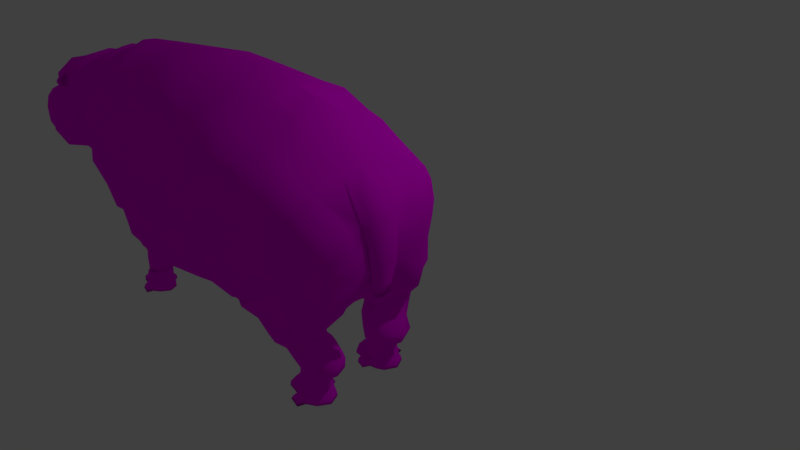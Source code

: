 # Source: Choeropsis-liberiensis-low-poly.blend  (saved by Blender 2.78.0; exported with 4.5.12 LTS)
import bpy
from mathutils import Matrix  # noqa: F401  (used for matrix-valued properties, if any)

bpy.ops.wm.read_factory_settings(use_empty=True)
scene = bpy.context.scene
scene.name = 'Scene'

# ---- collections
col_collection_1 = bpy.data.collections.new('Collection 1'); scene.collection.children.link(col_collection_1)

# ---- images (referenced by path relative to the original .blend; pixels are not part of the script)
import os
ASSET_DIR = os.environ.get("B2B_ASSET_DIR", "")  # directory of the original .blend (textures are referenced by path, not embedded)
HERE = os.path.dirname(os.path.abspath(__file__))  # packed textures are extracted next to this script under _unpacked/

def load_image(name, relpath, width, height, colorspace="sRGB"):
    """Load a texture the original file referenced (path relative to the .blend, or extracted next to this script)."""
    p = next((c for c in (os.path.join(HERE, relpath), os.path.join(ASSET_DIR, relpath)) if relpath and os.path.exists(c)), "")
    if p:
        img = bpy.data.images.load(p, check_existing=True)
        img.name = name
    else:  # same state as the original file: an image datablock whose file is absent (Cycles renders it pink)
        img = bpy.data.images.new(name, width, height)
        img.source = "FILE"
        img.filepath = "//" + (relpath or name)
    img.colorspace_settings.name = colorspace
    return img
img_choeropsis_liberiensis_color = load_image('choeropsis liberiensis color', 'choeropsis liberiensis color.png', 1024, 1024, 'sRGB')

# ---- materials (node trees are filled in below, after node groups)
mat_material = bpy.data.materials.new('Material')
mat_material.alpha_threshold = 0.0
mat_material.use_transparent_shadow = False
mat_material.roughness = 0.5

# ---- material node trees
mat_material.use_nodes = True; mat_material.node_tree.nodes.clear()
_N = mat_material.node_tree.nodes; _L = mat_material.node_tree.links
n0 = _N.new('ShaderNodeOutputMaterial'); n0.name = 'Material Output'; n0.location = (313, 300)
n1 = _N.new('ShaderNodeBsdfDiffuse'); n1.name = 'Diffuse BSDF'; n1.location = (23, 300)
n2 = _N.new('ShaderNodeTexImage'); n2.name = 'Image Texture'; n2.location = (-145, 325)
n2.width = 140
n2.image = img_choeropsis_liberiensis_color
_L.new(n1.outputs[0], n0.inputs[0])
_L.new(n2.outputs[0], n1.inputs[0])
n0.is_active_output = True

# ---- world
world_world = bpy.data.worlds.new('World'); scene.world = world_world
world_world.color = (0.05088, 0.05088, 0.05088)
world_world.use_sun_shadow = False
world_world.sun_shadow_jitter_overblur = 0.0
world_world.cycles.sampling_method = 'MANUAL'

# ---- cameras
cam_camera = bpy.data.cameras.new('Camera')
cam_camera.clip_end = 100.0
cam_camera.lens = 35.0
cam_camera.sensor_width = 32.0
cam_camera.sensor_height = 18.0
cam_camera.ortho_scale = 7.314
cam_camera.dof.focus_distance = 0.0
cam_camera.dof.aperture_fstop = 128.0

# ---- lights
light_lamp = bpy.data.lights.new('Lamp', 'POINT')
light_lamp.transmission_factor = 0.0
light_lamp.cutoff_distance = 30.0
light_lamp.energy = 100.0
light_lamp.shadow_buffer_clip_start = 1.001
light_lamp.shadow_soft_size = 0.1
light_lamp.shadow_maximum_resolution = 0.006
light_lamp.use_absolute_resolution = True

# ---- meshes
me_cylinder = bpy.data.meshes.new('Cylinder')
me_cylinder.from_pydata([(0.8541, -1.192, 2.464), (0.721, -0.8376, 4.235), (1.46, -1.385, 2.938), (1.313, -1.087, 4.514), (1.711, -1.937, 3.509), (1.579, -1.685, 4.923), (1.46, -2.525, 3.844), (1.32, -2.299, 5.239), (0.8588, -2.638, 3.701), (0.7291, -2.57, 5.277), (0.248, -2.612, 3.273), (0.09345, -2.339, 5.014), (-0.003058, -2.06, 2.702), (-0.1728, -1.741, 4.604), (0.248, -1.471, 2.367), (0.08618, -1.127, 4.289), (0.4427, -0.7692, 6.122), (1.11, -0.9681, 6.471), (1.408, -1.548, 6.882), (1.122, -2.153, 7.099), (0.4626, -2.429, 6.996), (-0.244, -2.215, 6.632), (-0.5419, -1.635, 6.221), (-0.2566, -1.03, 6.004), (0.459, -0.7714, 7.875), (1.059, -0.9858, 7.895), (1.33, -1.53, 7.878), (1.072, -2.085, 7.831), (0.478, -2.326, 7.784), (-0.1634, -2.112, 7.762), (-0.4346, -1.569, 7.78), (-0.1768, -1.013, 7.826), (0.6913, -0.9209, 9.62), (1.118, -1.109, 9.633), (1.299, -1.584, 9.621), (1.13, -2.068, 9.59), (0.7082, -2.277, 9.559), (0.282, -2.089, 9.546), (0.1004, -1.614, 9.558), (0.27, -1.13, 9.589), (0.841, -0.9098, 11.14), (1.324, -1.244, 11.12), (1.399, -1.603, 11.04), (1.291, -1.954, 11.24), (0.7562, -2.324, 11.07), (0.4144, -2.127, 11.06), (0.2252, -1.632, 11.07), (0.4019, -1.128, 11.11), (1.053, -0.986, 1.581), (1.654, -1.318, 1.834), (1.937, -2.083, 2.291), (1.654, -2.949, 2.052), (1.057, -3.125, 1.844), (0.4516, -2.96, 1.637), (0.07531, -2.12, 1.223), (0.4001, -1.312, 1.537), (1.018, -0.7305, -0.5088), (1.861, -0.8922, -1.063), (2.366, -2.004, 0.09316), (1.88, -3.203, -0.8781), (0.9685, -3.38, -1.086), (0.06104, -3.111, -1.319), (-0.2765, -2.237, -0.1168), (-0.04301, -1.248, -1.282), (0.8972, -0.437, -0.3772), (2.358, -0.4333, -0.8585), (2.889, -2.637, -1.214), (2.45, -3.562, -3.543), (0.9429, -3.674, -6.951), (-0.336, -3.012, -4.575), (-0.6648, -2.187, -3.314), (-0.4117, -1.05, -3.006), (0.8748, 0.0, 0.04662), (2.08, 0.0, 0.2993), (1.262, -3.738, -16.47), (-0.3887, -3.243, -14.64), (1.153, -3.42, -19.7), (-0.3677, -3.093, -18.11), (1.201, -2.983, -22.83), (-0.2804, -2.875, -20.26), (1.388, -1.414, -26.52), (-0.2705, -0.9187, -23.03), (1.483, 0.0, -28.63), (-0.1529, 0.0, -23.55), (-0.1668, -0.4768, -2.667), (-0.1784, 0.0, -2.603), (-0.9806, -0.753, -16.81), (-1.013, 0.0, -17.25), (-1.078, -0.6837, -13.26), (-1.134, 0.0, -13.47), (-1.137, -0.5978, -9.021), (-0.9702, 0.0, -8.639), (-0.7019, -0.5398, -6.035), (-0.7116, 0.0, -5.947), (-1.047, -2.134, -12.78), (-0.8993, -2.212, -15.86), (-0.2637, -2.105, -21.68), (1.146, -2.3, -24.3), (-0.9841, -1.341, -16.59), (-1.248, -1.221, -13.16), (-0.9246, -2.114, -9.819), (-1.155, -1.006, -9.392), (0.5511, -1.281, 2.415), (1.246, -3.776, -13.61), (-0.2544, -3.283, -11.49), (0.4036, -0.9316, 4.262), (0.09306, -0.8488, 6.063), (0.1411, -0.8416, 7.851), (0.4806, -0.9746, 9.604), (0.6214, -0.9656, 11.12), (0.7264, -1.102, 1.559), (0.5064, -0.8796, -0.678), (0.02851, -0.8613, -2.204), (2.192, -0.8823, -1.724), (2.953, -4.035, -5.97), (2.692, -4.28, -15.19), (2.539, -3.799, -19.82), (2.964, -0.5588, 0.3383), (3.193, -2.159, -0.9059), (2.28, -2.29, -26.34), (2.366, 0.0, -31.24), (2.239, -1.097, -28.39), (2.353, -3.21, -24.37), (2.862, 0.0, 0.6047), (3.162, -3.393, -2.449), (4.214, -4.294, -6.336), (4.302, -4.529, -14.09), (4.183, -4.165, -19.7), (4.167, -1.12, 2.347), (4.143, -1.833, 0.7547), (3.891, -2.703, -28.45), (3.929, 0.0, -32.4), (3.786, -1.513, -30.57), (3.989, -3.613, -24.88), (4.14, 0.0, 3.16), (4.199, -2.93, -1.56), (5.741, -4.553, -5.86), (5.833, -4.798, -13.95), (5.651, -4.226, -19.45), (5.692, -1.179, 3.12), (5.667, -1.989, 1.532), (5.316, -2.821, -28.11), (5.444, 0.0, -33.03), (5.16, -1.48, -30.5), (5.429, -3.526, -24.86), (5.663, 0.0, 4.039), (5.725, -3.132, -0.8813), (7.589, -4.39, -5.495), (7.576, -4.535, -13.96), (7.394, -3.966, -19.44), (7.435, -0.9405, 3.041), (7.411, -1.738, 1.45), (7.105, -2.734, -28.6), (7.189, 0.0, -32.96), (6.983, -1.45, -31.43), (7.174, -3.268, -24.83), (7.407, 0.0, 3.946), (7.469, -2.876, -0.9523), (11.81, -1.111, 7.666), (12.23, -1.269, 7.706), (12.41, -1.667, 7.745), (12.25, -2.072, 7.76), (11.83, -2.247, 7.743), (11.41, -2.09, 7.703), (11.23, -1.692, 7.664), (11.4, -1.287, 7.649), (11.95, -1.067, 9.592), (12.36, -1.281, 9.702), (12.49, -1.615, 9.732), (12.34, -2.019, 9.789), (11.97, -2.196, 9.788), (11.59, -2.042, 9.73), (11.43, -1.647, 9.648), (11.57, -1.243, 9.591), (11.6, -1.157, 7.652), (11.76, -1.113, 9.581), (11.72, -0.7976, 5.449), (12.25, -1.006, 5.662), (12.48, -1.517, 5.586), (12.25, -2.031, 5.792), (11.71, -2.246, 5.787), (11.18, -2.038, 5.573), (10.95, -1.527, 5.277), (11.18, -1.013, 5.443), (11.45, -0.8514, 5.416), (11.79, -0.8133, 3.386), (12.34, -1.037, 3.606), (12.57, -1.585, 3.913), (12.34, -2.135, 4.127), (11.78, -2.366, 4.123), (11.23, -2.143, 3.903), (11.01, -1.595, 3.597), (11.23, -1.045, 3.382), (11.51, -0.8711, 3.353), (11.85, -0.8147, 2.557), (12.57, -1.07, 2.605), (12.94, -1.863, 1.149), (12.63, -2.55, 1.167), (11.84, -2.847, 1.13), (11.04, -2.58, 1.059), (10.75, -1.984, 1.126), (11.07, -1.222, 2.471), (11.51, -0.8318, 2.357), (11.97, -0.881, 0.7575), (12.76, -1.136, 1.049), (13.28, -1.973, -1.836), (12.9, -2.574, -1.628), (11.96, -2.885, -1.863), (10.98, -2.562, -1.603), (10.71, -1.997, -0.02203), (11.02, -1.292, 1.516), (11.53, -0.8844, 0.9597), (12.08, -0.8704, 0.2992), (12.99, -1.159, -0.06525), (13.5, -1.988, -3.621), (13.07, -2.619, -4.294), (11.94, -3.004, -4.456), (10.83, -2.543, -2.946), (10.59, -2.02, -0.8638), (10.84, -1.283, 0.6301), (11.38, -1.013, 0.9518), (12.09, -0.7969, -0.1632), (13.02, -1.102, -0.919), (13.68, -2.01, -3.362), (13.2, -2.721, -4.121), (11.96, -3.137, -4.24), (10.68, -2.59, -2.99), (10.39, -1.86, -1.411), (10.65, -0.9913, 0.1165), (11.3, -0.8327, 0.1801), (13.83, -2.017, -4.014), (13.28, -2.75, -4.465), (11.89, -3.284, -4.763), (10.59, -2.755, -3.286), (14.05, -2.595, -8.433), (13.26, -3.424, -11.75), (11.47, -3.778, -10.8), (10.49, -3.434, -7.283), (8.933, -4.09, -6.022), (9.023, -4.304, -13.96), (8.844, -3.804, -19.37), (8.949, -0.8392, 3.079), (8.86, -1.85, 1.237), (8.559, -2.724, -28.4), (8.642, 0.0, -32.71), (8.438, -1.598, -31.2), (8.627, -3.192, -24.69), (8.938, 0.0, 3.847), (8.918, -2.849, -1.133), (10.07, -3.571, -6.584), (10.16, -3.747, -14.2), (9.988, -3.336, -19.39), (10.09, -0.5067, 2.186), (10.0, -1.731, 0.3822), (9.715, -2.449, -28.06), (9.794, 0.0, -32.19), (9.599, -1.523, -30.74), (9.78, -2.834, -24.49), (10.08, 0.0, 2.663), (10.06, -2.551, -1.892), (12.11, 0.0, 0.3412), (11.32, 0.0, 0.4217), (13.27, -3.242, -17.3), (10.68, 0.0, 1.143), (11.37, -3.347, -16.29), (11.09, -2.421, -25.14), (11.04, 0.0, -32.04), (10.88, -1.474, -29.1), (11.11, -3.0, -21.72), (12.91, -2.465, -25.55), (12.98, 0.0, -31.03), (12.78, -1.409, -28.93), (12.97, -2.886, -22.35), (14.17, -2.941, -14.83), (13.33, 0.0, -0.352), (13.96, -2.441, -25.17), (14.06, 0.0, -30.01), (13.83, -1.356, -28.31), (14.04, -2.892, -20.99), (13.66, -1.09, -2.745), (14.4, -1.981, -4.93), (13.66, 0.0, -1.358), (14.59, -2.496, -8.856), (14.69, -2.803, -14.54), (14.51, -2.358, -23.73), (14.59, 0.0, -28.03), (14.39, -1.395, -26.52), (14.58, -2.759, -20.01), (14.24, -1.158, -3.803), (14.14, 0.0, -2.655), (14.91, -1.99, -5.757), (15.1, -2.354, -9.649), (15.11, -2.527, -15.28), (15.06, -1.797, -24.58), (15.15, 0.0, -28.47), (14.99, -1.061, -27.01), (15.04, -2.318, -20.85), (14.76, -1.174, -4.639), (14.66, 0.0, -3.502), (15.57, -2.016, -8.971), (15.46, -2.239, -11.35), (15.63, -2.247, -16.29), (15.63, -1.764, -24.77), (16.15, 0.0, -27.11), (15.86, -1.09, -26.24), (15.66, -2.014, -21.32), (15.38, -0.9599, -6.727), (15.26, 0.0, -5.459), (1.203, -1.163, 12.39), (0.8612, -1.064, 12.35), (1.058, -2.215, 12.69), (1.12, -2.119, 12.57), (0.6653, -2.247, 12.55), (0.2289, -2.045, 12.12), (0.004761, -1.631, 12.14), (0.2141, -1.21, 12.18), (0.4741, -1.074, 12.2), (1.317, -1.148, 12.99), (0.721, -0.9625, 12.98), (0.8285, -2.38, 12.66), (1.217, -2.077, 13.08), (0.5406, -2.294, 12.97), (0.1489, -2.115, 12.87), (-0.1048, -1.646, 12.89), (0.1322, -1.169, 12.93), (0.4266, -1.015, 12.95), (1.314, -1.152, 13.57), (0.718, -0.9663, 13.55), (1.534, -1.621, 13.62), (1.273, -2.129, 13.68), (0.5659, -2.308, 13.62), (0.1459, -2.119, 13.45), (-0.1079, -1.65, 13.47), (0.1291, -1.172, 13.51), (0.4235, -1.019, 13.53), (1.802, -1.619, 11.86), (1.713, -1.317, 11.81), (1.64, -1.877, 11.88), (1.887, -1.603, 12.33), (1.714, -1.243, 12.59), (1.683, -1.93, 12.58), (2.064, -1.583, 13.03), (1.807, -1.203, 13.27), (1.944, -1.954, 13.12), (2.072, -1.582, 13.66), (1.805, -1.206, 13.73), (1.906, -2.002, 13.68), (0.7501, -2.514, 13.07), (1.179, -2.405, 13.12), (0.6845, -2.615, 13.69), (1.241, -2.468, 13.71), (1.266, -0.9552, 12.63), (0.9121, -0.853, 12.59), (1.267, -0.8531, 12.95), (0.8541, -0.7245, 12.94), (1.275, -0.8123, 13.53), (0.8399, -0.6767, 13.52), (11.98, -1.098, 10.42), (12.38, -1.32, 10.34), (12.48, -1.684, 10.3), (12.38, -1.98, 10.56), (11.9, -2.207, 10.33), (11.6, -2.126, 10.32), (11.43, -1.708, 10.33), (11.59, -1.282, 10.38), (11.79, -1.145, 10.4), (12.3, -1.312, 12.1), (12.0, -1.228, 12.04), (12.17, -2.2, 12.51), (12.23, -2.119, 12.34), (11.82, -2.185, 12.33), (11.44, -2.057, 11.74), (11.24, -1.707, 11.76), (11.42, -1.351, 11.81), (11.65, -1.237, 11.84), (12.4, -1.299, 12.91), (11.87, -1.143, 12.88), (11.97, -2.34, 12.46), (12.32, -2.084, 13.02), (11.71, -2.267, 12.88), (11.37, -2.116, 12.75), (11.14, -1.72, 12.77), (11.35, -1.317, 12.83), (11.61, -1.187, 12.86), (12.4, -1.303, 13.68), (11.87, -1.146, 13.66), (12.6, -1.699, 13.74), (12.37, -2.128, 13.83), (11.74, -2.279, 13.75), (11.36, -2.119, 13.52), (11.14, -1.723, 13.54), (11.35, -1.32, 13.6), (11.61, -1.19, 13.63), (12.84, -1.697, 11.39), (12.76, -1.442, 11.32), (12.69, -1.915, 11.41), (12.91, -1.683, 12.02), (12.76, -1.379, 12.37), (12.73, -1.96, 12.36), (13.07, -1.667, 12.96), (12.84, -1.346, 13.28), (12.96, -1.98, 13.08), (13.08, -1.666, 13.8), (12.84, -1.349, 13.9), (12.93, -2.021, 13.83), (11.9, -2.453, 13.01), (12.28, -2.361, 13.08), (11.84, -2.538, 13.84), (12.34, -2.414, 13.87), (12.36, -1.136, 12.43), (12.04, -1.05, 12.37), (12.36, -1.05, 12.85), (11.99, -0.9415, 12.83), (12.37, -1.016, 13.63), (11.98, -0.9011, 13.61), (-0.8921, -0.6622, -19.93), (-0.798, 0.0, -20.42), (-1.24, -0.6096, -16.93), (-1.285, 0.0, -16.85), (-1.135, -0.6626, -13.01), (-1.156, 0.0, -13.3), (-1.304, -0.5696, -13.09), (-1.333, 0.0, -13.04), (-1.162, -0.5834, -9.932), (-1.183, 0.0, -10.22), (-1.331, -0.4904, -10.01), (-1.36, 0.0, -9.961), (-1.02, -0.4586, -6.367), (-0.9966, 0.0, -6.18), (-1.188, -0.3792, -6.508), (-1.217, 0.0, -6.396), (-0.9658, -0.3658, -5.3), (-0.9634, 0.0, -5.18), (-1.13, -0.343, -4.847), (-1.147, 0.0, -4.482), (3.709, -2.031, 0.3747), (3.66, -2.909, -2.062), (3.215, -1.328, -29.63), (3.348, 0.0, -31.9), (3.491, -4.038, -5.878), (3.559, -3.949, -20.06), (3.372, -3.391, -24.84), (3.667, -0.8486, 1.562), (3.563, 0.0, 1.578), (3.288, -2.495, -27.59), (3.691, -4.36, -15.02), (0.9153, -0.668, -1.183), (-0.3171, -1.123, -1.951), (-0.5931, -2.284, -1.593), (-0.1301, -3.003, -2.961), (0.9348, -3.546, -4.219), (2.157, -3.669, -3.13), (2.65, -2.241, -0.3147), (0.2183, -0.7921, -0.9477), (1.052, -3.692, -10.36), (-0.9278, 0.0, -7.06), (-0.9141, -0.6149, -7.185), (-0.7792, -2.055, -6.013), (-0.8397, -1.143, -5.341), (-0.1927, -3.155, -8.147), (2.574, -3.84, -5.09), (2.908, -3.316, -3.004), (1.98, -2.548, 2.489), (2.279, -2.857, 0.3367), (2.427, -3.09, -1.172), (2.661, -3.159, -1.782), (4.16, -1.329, 1.881), (2.633, -1.219, -1.574), (2.95, -1.296, -0.09926), (3.684, -1.329, 1.079), (2.421, -1.291, -0.8245), (1.793, -1.611, 2.168), (2.129, -1.418, -0.3653), (16.05, -1.93, -7.803), (16.11, -2.283, -10.57), (16.28, -2.23, -15.47), (16.28, -1.757, -23.78), (16.79, 0.0, -26.08), (16.51, -1.095, -25.22), (16.31, -2.001, -20.39), (16.03, -0.9629, -6.086), (15.92, 0.0, -4.846), (19.6, 0.0, -22.23), (19.6, -0.9531, -22.83), (19.59, -1.728, -20.48), (17.72, 0.0, -5.395), (16.73, 0.0, -4.929), (17.74, -0.8903, -6.133), (16.75, -0.8479, -5.718), (17.83, -1.809, -8.111), (16.77, -1.819, -7.824), (17.83, -2.539, -12.04), (16.98, -2.484, -11.17), (17.96, -2.48, -15.44), (17.17, -2.533, -15.64), (18.26, -1.939, -18.6), (17.26, -1.895, -19.18), (18.39, -1.727, -21.92), (17.38, -1.639, -22.64), (18.46, -0.7669, -24.06), (17.39, -0.9356, -24.62), (18.46, 0.0, -23.99), (17.48, 0.0, -25.72), (19.41, -1.851, -17.29), (19.14, -2.337, -14.47), (18.96, -2.579, -10.37), (18.86, -2.13, -6.948), (18.85, -1.106, -5.955), (18.92, 0.0, -5.627), (16.3, 0.0, -5.01), (16.32, -0.8555, -5.785), (16.33, -1.868, -7.868), (16.5, -2.406, -10.71), (16.73, -2.512, -15.54), (16.83, -1.885, -19.02), (16.94, -1.411, -22.46), (16.94, -0.78, -24.24), (17.04, 0.0, -25.44), (20.45, 0.0, -18.98), (20.43, -0.8239, -18.71), (20.5, -1.028, -18.01), (20.33, -1.445, -15.07), (20.13, -1.81, -12.99), (19.94, -1.873, -10.52), (19.92, -1.702, -6.545), (19.93, -0.9755, -4.373), (19.02, -1.975, -6.418), (21.27, 0.0, -18.12), (21.23, -0.6156, -17.37), (21.04, -1.05, -16.47), (21.08, -1.662, -14.66), (20.76, -1.871, -11.14), (20.76, -1.827, -8.511), (20.74, -1.518, -6.189), (19.08, 0.0, -4.98), (19.01, -1.102, -5.28), (22.12, 0.0, -14.41), (22.07, -0.6599, -15.06), (21.83, -1.248, -14.77), (21.64, -1.615, -13.66), (21.57, -1.773, -11.51), (21.53, -1.76, -8.419), (21.54, -1.553, -6.687), (21.72, -0.702, -6.083), (21.72, 0.0, -6.421), (22.29, 0.0, -12.37), (22.16, -0.596, -12.15), (22.07, -1.043, -13.06), (22.0, -1.199, -12.07), (21.95, -1.304, -11.19), (21.93, -1.306, -10.4), (21.93, -1.122, -9.403), (22.05, -0.6245, -9.229), (22.16, 0.0, -9.249), (19.09, -1.951, -6.794), (20.02, -1.542, -6.439), (20.74, -1.296, -6.011), (21.42, -0.6693, -6.149), (21.4, -1.261, -6.767), (21.44, 0.0, -6.663), (19.99, -1.648, -5.821), (19.91, 0.0, -3.833), (20.7, -0.7348, -3.961), (20.76, -1.389, -5.369), (20.68, 0.0, -3.436), (21.46, -0.7109, -5.611), (21.41, -1.255, -6.225), (21.49, 0.0, -6.041), (21.88, -1.004, -14.34), (22.0, -0.7174, -14.48), (22.0, -0.904, -13.51), (22.04, -0.6863, -13.07), (18.44, -1.829, -21.56), (19.0, -1.848, -20.86), (18.87, -1.914, -18.29), (18.35, -1.951, -18.9), (18.34, -2.285, -20.62), (18.51, -2.285, -20.41), (18.48, -2.3, -19.83), (18.32, -2.313, -20.02)], [], [(0, 1, 3, 2), (2, 3, 5, 4), (4, 5, 7, 6), (6, 7, 9, 8), (8, 9, 11, 10), (10, 11, 13, 12), (5, 3, 17, 18), (12, 13, 15, 14), (102, 105, 1, 0), (10, 12, 54, 53), (20, 19, 27, 28), (11, 9, 20, 21), (105, 15, 23, 106), (3, 1, 16, 17), (7, 5, 18, 19), (13, 11, 21, 22), (9, 7, 19, 20), (15, 13, 22, 23), (107, 31, 39, 108), (18, 17, 25, 26), (23, 22, 30, 31), (21, 20, 28, 29), (19, 18, 26, 27), (17, 16, 24, 25), (106, 23, 31, 107), (22, 21, 29, 30), (37, 36, 44, 45), (30, 29, 37, 38), (28, 27, 35, 36), (26, 25, 33, 34), (31, 30, 38, 39), (29, 28, 36, 37), (27, 26, 34, 35), (25, 24, 32, 33), (46, 45, 313, 314), (35, 34, 42, 43), (33, 32, 40, 41), (108, 39, 47, 109), (38, 37, 45, 46), (36, 35, 43, 44), (34, 33, 41, 42), (39, 38, 46, 47), (53, 54, 62, 61), (6, 8, 52, 51), (12, 14, 55, 54), (2, 4, 50, 471, 49), (8, 10, 53, 52), (102, 0, 48, 110), (0, 2, 49, 48), (4, 6, 51, 462, 50), (446, 113, 65, 64), (51, 52, 60, 59), (49, 471, 472, 57), (54, 55, 63, 62), (52, 53, 61, 60), (50, 462, 463, 58), (48, 49, 57, 56), (110, 48, 56, 111), (453, 446, 64, 112), (449, 448, 70, 69), (451, 450, 68, 67), (113, 470, 467, 65), (448, 447, 71, 70), (450, 449, 69, 68), (452, 464, 465, 66), (65, 73, 72, 64), (103, 104, 75, 74), (74, 75, 77, 76), (76, 77, 79, 78), (97, 96, 81, 80), (80, 81, 83, 82), (64, 72, 85, 84), (81, 86, 417, 415), (87, 86, 88, 89), (89, 88, 90, 91), (455, 456, 92, 93), (85, 93, 92, 84), (77, 75, 94, 95), (77, 95, 79), (96, 98, 86, 81), (98, 95, 94, 99), (86, 98, 99, 88), (79, 95, 98, 96), (78, 79, 96, 97), (457, 458, 101, 100), (99, 94, 100, 101), (90, 88, 99, 101), (456, 458, 71, 92), (454, 459, 104, 103), (457, 459, 69, 70), (75, 104, 100, 94), (447, 453, 112, 71), (55, 110, 111, 63), (14, 102, 110, 55), (32, 108, 109, 40), (16, 106, 107, 24), (24, 107, 108, 32), (1, 105, 106, 16), (14, 15, 105, 102), (71, 112, 84, 92), (84, 112, 64), (73, 65, 117, 123), (63, 111, 453, 447), (66, 461, 124, 118), (454, 103, 114, 460), (74, 76, 116, 115), (97, 80, 121, 119), (115, 114, 103, 74), (80, 82, 120, 121), (78, 97, 119, 122), (78, 122, 116, 76), (65, 467, 468, 117), (58, 463, 464, 452), (435, 436, 135, 129), (437, 438, 131, 132), (436, 439, 125, 135), (440, 441, 133, 127), (442, 469, 466, 128), (443, 442, 128, 134), (441, 444, 130, 133), (439, 445, 126, 125), (445, 440, 127, 126), (444, 437, 132, 130), (127, 133, 144, 138), (134, 128, 139, 145), (135, 125, 136, 146), (130, 132, 143, 141), (125, 126, 137, 136), (126, 127, 138, 137), (132, 131, 142, 143), (129, 135, 146, 140), (128, 466, 129, 140, 139), (133, 130, 141, 144), (139, 140, 151, 150), (144, 141, 152, 155), (138, 144, 155, 149), (145, 139, 150, 156), (146, 136, 147, 157), (141, 143, 154, 152), (136, 137, 148, 147), (137, 138, 149, 148), (143, 142, 153, 154), (140, 146, 157, 151), (163, 162, 170, 171), (167, 166, 175, 173, 172, 171, 170, 169, 168), (161, 160, 168, 169), (159, 158, 166, 167), (174, 165, 173, 175), (164, 163, 171, 172), (162, 161, 169, 170), (160, 159, 167, 168), (165, 164, 172, 173), (158, 174, 175, 166), (158, 159, 177, 176), (165, 174, 184, 183), (174, 158, 176, 184), (162, 163, 181, 180), (159, 160, 178, 177), (163, 164, 182, 181), (160, 161, 179, 178), (164, 165, 183, 182), (161, 162, 180, 179), (182, 183, 192, 191), (179, 180, 189, 188), (176, 177, 186, 185), (183, 184, 193, 192), (180, 181, 190, 189), (177, 178, 187, 186), (184, 176, 185, 193), (181, 182, 191, 190), (178, 179, 188, 187), (190, 191, 200, 199), (187, 188, 197, 196), (191, 192, 201, 200), (188, 189, 198, 197), (185, 186, 195, 194), (192, 193, 202, 201), (189, 190, 199, 198), (186, 187, 196, 195), (193, 185, 194, 202), (198, 199, 208, 207), (195, 196, 205, 204), (202, 194, 203, 211), (199, 200, 209, 208), (196, 197, 206, 205), (200, 201, 210, 209), (197, 198, 207, 206), (194, 195, 204, 203), (201, 202, 211, 210), (207, 208, 217, 216), (204, 205, 214, 213), (211, 203, 212, 220), (208, 209, 218, 217), (205, 206, 215, 214), (209, 210, 219, 218), (206, 207, 216, 215), (203, 204, 213, 212), (210, 211, 220, 219), (216, 217, 226, 225), (213, 214, 223, 222), (220, 212, 221, 229), (217, 218, 227, 226), (214, 215, 224, 223), (218, 219, 228, 227), (215, 216, 225, 224), (212, 213, 222, 221), (219, 220, 229, 228), (224, 225, 232, 231), (249, 237, 233, 259), (225, 226, 233, 232), (223, 224, 231, 230), (230, 231, 235, 234), (231, 232, 236, 235), (232, 233, 237, 236), (149, 155, 246, 240), (156, 150, 241, 247), (157, 147, 238, 248), (152, 154, 245, 243), (147, 148, 239, 238), (148, 149, 240, 239), (154, 153, 244, 245), (151, 157, 248, 242), (150, 151, 242, 241), (155, 152, 243, 246), (242, 248, 259, 253), (241, 242, 253, 252), (246, 243, 254, 257), (240, 246, 257, 251), (247, 241, 252, 258), (248, 238, 249, 259), (243, 245, 256, 254), (238, 239, 250, 249), (239, 240, 251, 250), (245, 244, 255, 256), (227, 253, 259, 233, 226), (227, 228, 252, 253), (229, 221, 260, 261), (249, 250, 236, 237), (252, 228, 263, 258), (251, 257, 268, 264), (257, 254, 265, 268), (228, 229, 261, 263), (254, 256, 267, 265), (268, 265, 269, 272), (256, 255, 266, 267), (265, 267, 271, 269), (264, 236, 250, 251), (264, 268, 272, 262), (267, 266, 270, 271), (236, 264, 262, 235), (274, 222, 279, 281), (272, 269, 275, 278), (274, 260, 221, 222), (262, 272, 278, 273), (269, 271, 277, 275), (271, 270, 276, 277), (273, 234, 235, 262), (278, 275, 284, 287), (230, 234, 282, 280), (230, 279, 222, 223), (234, 273, 283, 282), (275, 277, 286, 284), (273, 278, 287, 283), (279, 230, 280, 288), (281, 279, 288, 289), (277, 276, 285, 286), (289, 288, 297, 298), (287, 284, 293, 296), (284, 286, 295, 293), (280, 282, 291, 290), (288, 280, 290, 297), (282, 283, 292, 291), (286, 285, 294, 295), (283, 287, 296, 292), (298, 297, 306, 307), (295, 294, 303, 304), (292, 296, 305, 301), (297, 290, 299, 306), (296, 293, 302, 305), (290, 291, 300, 299), (291, 292, 301, 300), (293, 295, 304, 302), (326, 328, 344, 345), (320, 311, 340, 343), (40, 109, 316, 309), (47, 46, 314, 315), (44, 43, 311, 312), (41, 40, 309, 308), (109, 47, 315, 316), (45, 44, 312, 313), (329, 320, 343, 346), (327, 326, 355, 356), (309, 316, 325, 318), (314, 313, 322, 323), (317, 326, 345, 342), (315, 314, 323, 324), (321, 312, 319, 347), (317, 308, 351, 353), (316, 315, 324, 325), (313, 312, 321, 322), (326, 327, 334, 333, 332, 331, 330, 329, 328), (325, 324, 333, 334), (322, 321, 330, 331), (311, 43, 337, 340), (318, 325, 334, 327), (323, 322, 331, 332), (43, 42, 335, 337), (324, 323, 332, 333), (329, 330, 349, 350), (338, 339, 342, 341), (337, 335, 338, 340), (335, 336, 339, 338), (340, 338, 341, 343), (341, 342, 345, 344), (343, 341, 344, 346), (308, 317, 342, 339), (41, 308, 339, 336), (42, 41, 336, 335), (328, 329, 346, 344), (319, 310, 348, 347), (347, 348, 350, 349), (311, 320, 348, 310), (320, 329, 350, 348), (330, 321, 347, 349), (312, 311, 310, 319), (353, 354, 356, 355), (351, 352, 354, 353), (318, 327, 356, 354), (309, 318, 354, 352), (326, 317, 353, 355), (308, 309, 352, 351), (363, 362, 371, 372), (384, 386, 402, 403), (378, 369, 398, 401), (357, 365, 374, 367), (364, 363, 372, 373), (361, 360, 369, 370), (358, 357, 367, 366), (365, 364, 373, 374), (362, 361, 370, 371), (387, 378, 401, 404), (385, 384, 413, 414), (367, 374, 383, 376), (372, 371, 380, 381), (375, 384, 403, 400), (373, 372, 381, 382), (379, 370, 377, 405), (375, 366, 409, 411), (374, 373, 382, 383), (371, 370, 379, 380), (384, 385, 392, 391, 390, 389, 388, 387, 386), (383, 382, 391, 392), (380, 379, 388, 389), (369, 360, 395, 398), (376, 383, 392, 385), (381, 380, 389, 390), (360, 359, 393, 395), (382, 381, 390, 391), (387, 388, 407, 408), (396, 397, 400, 399), (395, 393, 396, 398), (393, 394, 397, 396), (398, 396, 399, 401), (399, 400, 403, 402), (401, 399, 402, 404), (366, 375, 400, 397), (358, 366, 397, 394), (359, 358, 394, 393), (386, 387, 404, 402), (377, 368, 406, 405), (405, 406, 408, 407), (369, 378, 406, 368), (378, 387, 408, 406), (388, 379, 405, 407), (370, 369, 368, 377), (411, 412, 414, 413), (409, 410, 412, 411), (376, 385, 414, 412), (367, 376, 412, 410), (384, 375, 411, 413), (366, 367, 410, 409), (170, 169, 360, 361), (362, 171, 170, 361), (363, 172, 171, 362), (364, 173, 172, 363), (365, 175, 173, 364), (357, 166, 175, 365), (358, 167, 166, 357), (359, 168, 167, 358), (360, 169, 168, 359), (416, 415, 417, 418), (86, 87, 420, 419), (83, 81, 415, 416), (422, 421, 425, 426), (417, 86, 419, 421), (418, 417, 421, 422), (425, 423, 427, 429), (421, 419, 423, 425), (419, 420, 424, 423), (429, 427, 431, 433), (423, 424, 428, 427), (426, 425, 429, 430), (431, 432, 434, 433), (427, 428, 432, 431), (430, 429, 433, 434), (119, 121, 437, 444), (115, 116, 440, 445), (114, 115, 445, 439), (122, 119, 444, 441), (123, 117, 442, 443), (117, 468, 469, 442), (116, 122, 441, 440), (124, 114, 439, 436), (121, 120, 438, 437), (118, 124, 436, 435), (460, 461, 465, 67), (60, 61, 449, 450), (62, 63, 447, 448), (57, 472, 470, 113), (59, 60, 450, 451), (61, 62, 448, 449), (111, 56, 446, 453), (56, 57, 113, 446), (114, 124, 461, 460), (68, 454, 460, 67), (100, 104, 459, 457), (68, 69, 459, 454), (90, 101, 458, 456), (70, 71, 458, 457), (91, 90, 456, 455), (465, 461, 66), (463, 462, 51, 59), (465, 464, 451, 67), (464, 463, 59, 451), (466, 469, 435, 129), (469, 468, 118, 435), (468, 467, 66, 118), (467, 470, 452, 66), (472, 471, 50, 58), (470, 472, 58, 452), (307, 306, 480, 481), (305, 302, 476, 479), (302, 304, 478, 476), (301, 305, 479, 475), (306, 299, 473, 480), (300, 301, 475, 474), (304, 303, 477, 478), (299, 300, 474, 473), (497, 499, 483, 484), (491, 493, 504, 505), (485, 487, 507, 508), (485, 486, 488, 487), (487, 488, 490, 489), (489, 490, 492, 491), (491, 492, 494, 493), (493, 494, 496, 495), (495, 496, 498, 497), (497, 498, 500, 499), (499, 500, 502, 501), (495, 497, 572, 575), (489, 491, 505, 506), (487, 489, 506, 507), (499, 501, 482, 483), (493, 495, 503, 504), (496, 494, 513, 514), (502, 500, 516, 517), (492, 490, 511, 512), (498, 496, 514, 515), (488, 486, 509, 510), (494, 492, 512, 513), (500, 498, 515, 516), (490, 488, 510, 511), (506, 526, 535, 507), (505, 504, 522, 523), (484, 483, 519, 520), (503, 484, 520, 521), (506, 524, 555, 554), (506, 505, 523, 524), (504, 503, 521, 522), (483, 482, 518, 519), (554, 526, 506), (524, 523, 532, 533), (522, 521, 530, 531), (519, 518, 527, 528), (533, 542, 558, 556), (523, 522, 531, 532), (520, 519, 528, 529), (521, 520, 529, 530), (528, 527, 536, 537), (543, 544, 559, 557), (532, 531, 540, 541), (529, 528, 537, 538), (530, 529, 538, 539), (524, 533, 556, 555), (533, 532, 541, 542), (531, 530, 539, 540), (543, 542, 551, 552), (541, 540, 549, 550), (546, 547, 570, 571), (539, 538, 547, 548), (544, 543, 552, 553), (542, 541, 550, 551), (540, 539, 548, 549), (537, 536, 545, 546), (548, 547, 546, 552, 551, 550, 549), (552, 546, 545, 553), (557, 559, 567, 565), (558, 557, 565, 566), (554, 555, 560, 526), (556, 558, 566, 563), (507, 535, 534, 508), (542, 543, 557, 558), (535, 526, 560, 525), (534, 535, 525, 561), (561, 525, 562, 564), (525, 560, 563, 562), (562, 563, 566, 565), (564, 562, 565, 567), (555, 556, 563, 560), (478, 477, 517, 516), (476, 478, 516, 515), (479, 476, 515, 514), (475, 479, 514, 513), (474, 475, 513, 512), (473, 474, 512, 511), (480, 473, 511, 510), (481, 480, 510, 509), (568, 569, 571, 570), (537, 546, 571, 569), (538, 537, 569, 568), (547, 538, 568, 570), (573, 574, 578, 577), (497, 484, 573, 572), (484, 503, 574, 573), (503, 495, 575, 574), (579, 576, 577, 578), (574, 575, 579, 578), (575, 572, 576, 579), (572, 573, 577, 576)])
me_cylinder.polygons.foreach_set('use_smooth', [True] * 539)
_uv = me_cylinder.uv_layers.new(name='UVMap')
_uv.uv.foreach_set('vector', [0.8545, 0.09202, 0.8555, 0.1297, 0.841, 0.1355, 0.8393, 0.1019, 0.7724, 0.6267, 0.7667, 0.5928, 0.7829, 0.5848, 0.7876, 0.6152, 0.7876, 0.6152, 0.7829, 0.5848, 0.7989, 0.5786, 0.803, 0.6086, 0.5411, 0.2123, 0.5444, 0.1825, 0.5603, 0.1819, 0.5568, 0.2155, 0.5568, 0.2155, 0.5603, 0.1819, 0.576, 0.1875, 0.5724, 0.2247, 0.607, 0.2202, 0.6145, 0.1832, 0.6306, 0.1921, 0.622, 0.2326, 0.7829, 0.5848, 0.7667, 0.5928, 0.766, 0.5509, 0.7818, 0.5428, 0.622, 0.2326, 0.6306, 0.1921, 0.6456, 0.1986, 0.6364, 0.2395, 0.8626, 0.09116, 0.864, 0.1304, 0.8555, 0.1297, 0.8545, 0.09202, 0.607, 0.2202, 0.622, 0.2326, 0.6202, 0.264, 0.5975, 0.255, 0.5671, 0.1452, 0.5495, 0.1429, 0.5508, 0.1272, 0.5666, 0.1284, 0.576, 0.1875, 0.5603, 0.1819, 0.5671, 0.1452, 0.5847, 0.153, 0.864, 0.1304, 0.8727, 0.1313, 0.8801, 0.168, 0.8705, 0.169, 0.841, 0.1355, 0.8555, 0.1297, 0.8612, 0.17, 0.8445, 0.1772, 0.7989, 0.5786, 0.7829, 0.5848, 0.7818, 0.5428, 0.7975, 0.5388, 0.6306, 0.1921, 0.6145, 0.1832, 0.6186, 0.149, 0.6343, 0.1579, 0.5603, 0.1819, 0.5444, 0.1825, 0.5495, 0.1429, 0.5671, 0.1452, 0.6456, 0.1986, 0.6306, 0.1921, 0.6343, 0.1579, 0.6491, 0.1622, 0.8681, 0.2071, 0.8768, 0.2068, 0.8646, 0.2442, 0.8587, 0.2443, 0.7818, 0.5428, 0.766, 0.5509, 0.7683, 0.5205, 0.7826, 0.5216, 0.6491, 0.1622, 0.6343, 0.1579, 0.6357, 0.1245, 0.6492, 0.1233, 0.5847, 0.153, 0.5671, 0.1452, 0.5666, 0.1284, 0.5826, 0.1289, 0.7975, 0.5388, 0.7818, 0.5428, 0.7826, 0.5216, 0.7966, 0.5231, 0.8445, 0.1772, 0.8612, 0.17, 0.8597, 0.2074, 0.845, 0.2076, 0.8705, 0.169, 0.8801, 0.168, 0.8768, 0.2068, 0.8681, 0.2071, 0.6343, 0.1579, 0.6186, 0.149, 0.6209, 0.1248, 0.6357, 0.1245, 0.5714, 0.09078, 0.5609, 0.09047, 0.5601, 0.0583, 0.5684, 0.05846, 0.6357, 0.1245, 0.6209, 0.1248, 0.6202, 0.08644, 0.633, 0.08625, 0.5666, 0.1284, 0.5508, 0.1272, 0.5496, 0.08972, 0.5609, 0.09047, 0.7826, 0.5216, 0.7683, 0.5205, 0.7739, 0.4837, 0.7863, 0.4845, 0.6492, 0.1233, 0.6357, 0.1245, 0.633, 0.08625, 0.6449, 0.08543, 0.5826, 0.1289, 0.5666, 0.1284, 0.5609, 0.09047, 0.5714, 0.09078, 0.7966, 0.5231, 0.7826, 0.5216, 0.7863, 0.4845, 0.7986, 0.4856, 0.845, 0.2076, 0.8597, 0.2074, 0.8531, 0.2445, 0.8428, 0.2447, 0.6321, 0.05386, 0.6188, 0.05405, 0.6214, 0.03152, 0.6327, 0.03131, 0.7986, 0.4856, 0.7863, 0.4845, 0.7888, 0.4542, 0.798, 0.4503, 0.8428, 0.2447, 0.8531, 0.2445, 0.8482, 0.2768, 0.837, 0.2763, 0.8587, 0.2443, 0.8646, 0.2442, 0.8602, 0.2765, 0.854, 0.2766, 0.633, 0.08625, 0.6202, 0.08644, 0.6188, 0.05405, 0.6321, 0.05386, 0.5609, 0.09047, 0.5496, 0.08972, 0.5455, 0.05441, 0.5601, 0.0583, 0.7863, 0.4845, 0.7739, 0.4837, 0.7795, 0.4523, 0.7888, 0.4542, 0.6449, 0.08543, 0.633, 0.08625, 0.6321, 0.05386, 0.6446, 0.053, 0.5975, 0.255, 0.6202, 0.264, 0.6183, 0.2929, 0.5949, 0.3183, 0.5411, 0.2123, 0.5568, 0.2155, 0.5526, 0.2551, 0.5369, 0.2506, 0.622, 0.2326, 0.6364, 0.2395, 0.6401, 0.257, 0.6202, 0.264, 0.7724, 0.6267, 0.7876, 0.6152, 0.7899, 0.6414, 0.7775, 0.6434, 0.7693, 0.6502, 0.5568, 0.2155, 0.5724, 0.2247, 0.5677, 0.2596, 0.5526, 0.2551, 0.8626, 0.09116, 0.8545, 0.09202, 0.8493, 0.07299, 0.858, 0.07273, 0.8545, 0.09202, 0.8393, 0.1019, 0.8348, 0.07824, 0.8493, 0.07299, 0.7876, 0.6152, 0.803, 0.6086, 0.8117, 0.6473, 0.8023, 0.6377, 0.7899, 0.6414, 0.8277, 0.7586, 0.8629, 0.7575, 0.8598, 0.7763, 0.8203, 0.7747, 0.5369, 0.2506, 0.5526, 0.2551, 0.555, 0.3177, 0.5311, 0.3131, 0.7693, 0.6502, 0.7775, 0.6434, 0.7694, 0.6973, 0.7547, 0.7115, 0.6202, 0.264, 0.6401, 0.257, 0.643, 0.3174, 0.6183, 0.2929, 0.5526, 0.2551, 0.5677, 0.2596, 0.5776, 0.3227, 0.555, 0.3177, 0.7899, 0.6414, 0.8023, 0.6377, 0.8076, 0.684, 0.7853, 0.6882, 0.8493, 0.07299, 0.8348, 0.07824, 0.8299, 0.01619, 0.8507, 0.02833, 0.858, 0.07273, 0.8493, 0.07299, 0.8507, 0.02833, 0.8644, 0.02504, 0.654, 0.3101, 0.6552, 0.3146, 0.6612, 0.2974, 0.6528, 0.337, 0.5982, 0.3535, 0.618, 0.3246, 0.6207, 0.3613, 0.5986, 0.388, 0.5247, 0.3611, 0.5557, 0.3845, 0.5552, 0.4428, 0.5168, 0.3699, 0.6996, 0.781, 0.7058, 0.7697, 0.7091, 0.7717, 0.7091, 0.7878, 0.618, 0.3246, 0.6471, 0.3319, 0.6492, 0.3544, 0.6207, 0.3613, 0.5557, 0.3845, 0.5819, 0.3578, 0.5869, 0.3922, 0.5552, 0.4428, 0.509, 0.3008, 0.5167, 0.3192, 0.5107, 0.3322, 0.5036, 0.32, 0.8598, 0.7763, 0.8433, 0.7976, 0.8168, 0.7833, 0.8203, 0.7747, 0.5464, 0.5849, 0.5842, 0.5399, 0.5869, 0.607, 0.5453, 0.6459, 0.5453, 0.6459, 0.5869, 0.607, 0.5854, 0.6811, 0.5467, 0.7146, 0.5467, 0.7146, 0.5854, 0.6811, 0.5821, 0.7268, 0.5438, 0.7815, 0.6132, 0.8074, 0.6222, 0.7526, 0.6527, 0.7812, 0.6353, 0.8545, 0.6353, 0.8545, 0.6527, 0.7812, 0.676, 0.7922, 0.6714, 0.8993, 0.6612, 0.2974, 0.6725, 0.2883, 0.6755, 0.3456, 0.6633, 0.347, 0.9977, 0.3357, 0.9856, 0.4688, 0.9792, 0.4663, 0.9852, 0.4022, 0.6783, 0.6586, 0.6588, 0.6491, 0.6608, 0.5735, 0.6786, 0.5779, 0.6786, 0.5779, 0.6608, 0.5735, 0.6631, 0.4832, 0.678, 0.4748, 0.6778, 0.4412, 0.662, 0.4439, 0.6633, 0.4192, 0.6772, 0.4173, 0.6755, 0.3456, 0.6772, 0.4173, 0.6633, 0.4192, 0.6633, 0.347, 0.597, 0.6767, 0.5931, 0.6027, 0.6234, 0.5635, 0.6211, 0.6289, 0.597, 0.6767, 0.6211, 0.6289, 0.6024, 0.7224, 0.6222, 0.7526, 0.6437, 0.6445, 0.6588, 0.6491, 0.6527, 0.7812, 0.6437, 0.6445, 0.6211, 0.6289, 0.6234, 0.5635, 0.6475, 0.5715, 0.6588, 0.6491, 0.6437, 0.6445, 0.6475, 0.5715, 0.6608, 0.5735, 0.6024, 0.7224, 0.6211, 0.6289, 0.6437, 0.6445, 0.6222, 0.7526, 0.5954, 0.7762, 0.6024, 0.7224, 0.6222, 0.7526, 0.6132, 0.8074, 0.6245, 0.4189, 0.6481, 0.4045, 0.6527, 0.4911, 0.6235, 0.5002, 0.6475, 0.5715, 0.6234, 0.5635, 0.6235, 0.5002, 0.6527, 0.4911, 0.6631, 0.4832, 0.6608, 0.5735, 0.6475, 0.5715, 0.6527, 0.4911, 0.662, 0.4439, 0.6481, 0.4045, 0.6492, 0.3544, 0.6633, 0.4192, 0.5518, 0.5155, 0.5829, 0.4684, 0.5842, 0.5399, 0.5464, 0.5849, 0.6245, 0.4189, 0.5946, 0.4641, 0.5986, 0.388, 0.6207, 0.3613, 0.5931, 0.6027, 0.5916, 0.5355, 0.6235, 0.5002, 0.6234, 0.5635, 0.7393, 0.5984, 0.75, 0.5755, 0.75, 0.6026, 0.7414, 0.621, 0.8671, 0.07251, 0.858, 0.07273, 0.8644, 0.02504, 0.8801, 0.0126, 0.871, 0.09036, 0.8626, 0.09116, 0.858, 0.07273, 0.8671, 0.07251, 0.8531, 0.2445, 0.8587, 0.2443, 0.854, 0.2766, 0.8482, 0.2768, 0.8612, 0.17, 0.8705, 0.169, 0.8681, 0.2071, 0.8597, 0.2074, 0.8597, 0.2074, 0.8681, 0.2071, 0.8587, 0.2443, 0.8531, 0.2445, 0.8555, 0.1297, 0.864, 0.1304, 0.8705, 0.169, 0.8612, 0.17, 0.871, 0.09036, 0.8727, 0.1313, 0.864, 0.1304, 0.8626, 0.09116, 0.6492, 0.3544, 0.6528, 0.337, 0.6633, 0.347, 0.6633, 0.4192, 0.6633, 0.347, 0.6528, 0.337, 0.6612, 0.2974, 0.8433, 0.7976, 0.8598, 0.7763, 0.8629, 0.8047, 0.8593, 0.8097, 0.643, 0.3174, 0.6509, 0.3041, 0.654, 0.3101, 0.6471, 0.3319, 0.5036, 0.32, 0.5045, 0.3583, 0.4983, 0.3464, 0.4947, 0.3133, 0.5518, 0.5155, 0.5464, 0.5849, 0.5046, 0.4216, 0.514, 0.4029, 0.5453, 0.6459, 0.5467, 0.7146, 0.512, 0.7171, 0.5101, 0.6184, 0.6132, 0.8074, 0.6353, 0.8545, 0.6411, 0.8938, 0.6102, 0.8502, 0.5101, 0.6184, 0.5046, 0.4216, 0.5464, 0.5849, 0.5453, 0.6459, 0.6353, 0.8545, 0.6714, 0.8993, 0.669, 0.9543, 0.6411, 0.8938, 0.5438, 0.7815, 0.5432, 0.8127, 0.5136, 0.8561, 0.5144, 0.8141, 0.5438, 0.7815, 0.5144, 0.8141, 0.512, 0.7171, 0.5467, 0.7146, 0.8681, 0.6771, 0.8826, 0.6575, 0.8969, 0.687, 0.8823, 0.7006, 0.7853, 0.6882, 0.8076, 0.684, 0.8117, 0.7164, 0.7911, 0.6973, 0.4813, 0.2859, 0.4843, 0.338, 0.4706, 0.3272, 0.4697, 0.2777, 0.6324, 0.9196, 0.6662, 0.9677, 0.6645, 0.978, 0.626, 0.9392, 0.4843, 0.338, 0.4908, 0.4196, 0.4727, 0.4293, 0.4706, 0.3272, 0.4861, 0.7221, 0.4885, 0.824, 0.4732, 0.8249, 0.4706, 0.7145, 0.901, 0.7236, 0.9091, 0.7107, 0.9167, 0.727, 0.9153, 0.7378, 0.88, 0.7294, 0.901, 0.7236, 0.9153, 0.7378, 0.8941, 0.7616, 0.4885, 0.824, 0.4879, 0.8826, 0.4728, 0.9008, 0.4732, 0.8249, 0.4908, 0.4196, 0.4847, 0.6147, 0.4696, 0.5948, 0.4727, 0.4293, 0.4847, 0.6147, 0.4861, 0.7221, 0.4706, 0.7145, 0.4696, 0.5948, 0.6021, 0.8761, 0.6324, 0.9196, 0.626, 0.9392, 0.5951, 0.894, 0.4706, 0.7145, 0.4732, 0.8249, 0.4359, 0.8243, 0.4331, 0.7089, 0.9625, 0.7639, 0.935, 0.7657, 0.9328, 0.7311, 0.9616, 0.7291, 0.4706, 0.3272, 0.4727, 0.4293, 0.4342, 0.419, 0.4319, 0.3126, 0.4728, 0.9008, 0.472, 0.9459, 0.4366, 0.9443, 0.4365, 0.8935, 0.4727, 0.4293, 0.4696, 0.5948, 0.4309, 0.5915, 0.4342, 0.419, 0.4696, 0.5948, 0.4706, 0.7145, 0.4331, 0.7089, 0.4309, 0.5915, 0.472, 0.9459, 0.4642, 0.9848, 0.4251, 0.9981, 0.4366, 0.9443, 0.4697, 0.2777, 0.4706, 0.3272, 0.4319, 0.3126, 0.431, 0.2609, 0.4676, 0.2436, 0.4682, 0.2536, 0.4697, 0.2777, 0.431, 0.2609, 0.4287, 0.2269, 0.4732, 0.8249, 0.4728, 0.9008, 0.4365, 0.8935, 0.4359, 0.8243, 0.4287, 0.2269, 0.431, 0.2609, 0.3855, 0.2624, 0.3832, 0.2283, 0.4359, 0.8243, 0.4365, 0.8935, 0.3901, 0.9035, 0.3904, 0.8233, 0.4331, 0.7089, 0.4359, 0.8243, 0.3904, 0.8233, 0.3875, 0.7084, 0.9616, 0.7291, 0.9328, 0.7311, 0.9398, 0.6946, 0.9625, 0.6925, 0.4319, 0.3126, 0.4342, 0.419, 0.3863, 0.4109, 0.3864, 0.3138, 0.4365, 0.8935, 0.4366, 0.9443, 0.3894, 0.9638, 0.3901, 0.9035, 0.4342, 0.419, 0.4309, 0.5915, 0.3853, 0.5915, 0.3863, 0.4109, 0.4309, 0.5915, 0.4331, 0.7089, 0.3875, 0.7084, 0.3853, 0.5915, 0.4366, 0.9443, 0.4251, 0.9981, 0.3802, 0.9963, 0.3894, 0.9638, 0.431, 0.2609, 0.4319, 0.3126, 0.3864, 0.3138, 0.3855, 0.2624, 0.7714, 0.2615, 0.7819, 0.2622, 0.7857, 0.3059, 0.7763, 0.3047, 0.9236, 0.3087, 0.9357, 0.3072, 0.9399, 0.3094, 0.9433, 0.3134, 0.9433, 0.3226, 0.9357, 0.3294, 0.9251, 0.3299, 0.9176, 0.3237, 0.9176, 0.3145, 0.6945, 0.3596, 0.7049, 0.3594, 0.7055, 0.4018, 0.6951, 0.4029, 0.9106, 0.4676, 0.9003, 0.4684, 0.9046, 0.4274, 0.9145, 0.4251, 0.8948, 0.4686, 0.889, 0.4686, 0.8945, 0.4272, 0.8997, 0.4276, 0.9506, 0.5621, 0.9613, 0.5631, 0.9601, 0.6064, 0.9495, 0.6045, 0.7819, 0.2622, 0.7931, 0.2626, 0.7957, 0.3059, 0.7857, 0.3059, 0.7049, 0.3594, 0.7153, 0.3587, 0.7142, 0.4012, 0.7055, 0.4018, 0.9406, 0.5618, 0.9506, 0.5621, 0.9495, 0.6045, 0.9395, 0.6033, 0.9003, 0.4684, 0.8948, 0.4686, 0.8997, 0.4276, 0.9046, 0.4274, 0.9003, 0.4684, 0.9106, 0.4676, 0.9112, 0.5113, 0.898, 0.5158, 0.889, 0.4686, 0.8948, 0.4686, 0.8909, 0.5164, 0.8835, 0.5157, 0.8948, 0.4686, 0.9003, 0.4684, 0.898, 0.5158, 0.8909, 0.5164, 0.7819, 0.2622, 0.7714, 0.2615, 0.7654, 0.216, 0.7788, 0.2205, 0.7153, 0.3587, 0.7049, 0.3594, 0.7094, 0.3134, 0.7228, 0.3152, 0.9613, 0.5631, 0.9506, 0.5621, 0.9461, 0.5109, 0.9598, 0.5175, 0.7049, 0.3594, 0.6945, 0.3596, 0.6963, 0.3177, 0.7094, 0.3134, 0.9506, 0.5621, 0.9406, 0.5618, 0.9335, 0.5146, 0.9461, 0.5109, 0.7931, 0.2626, 0.7819, 0.2622, 0.7788, 0.2205, 0.7932, 0.2206, 0.9461, 0.5109, 0.9335, 0.5146, 0.935, 0.4707, 0.9485, 0.4752, 0.7932, 0.2206, 0.7788, 0.2205, 0.7802, 0.185, 0.795, 0.1851, 0.898, 0.5158, 0.9112, 0.5113, 0.9125, 0.5552, 0.899, 0.5598, 0.8835, 0.5157, 0.8909, 0.5164, 0.8918, 0.5604, 0.8841, 0.5597, 0.7788, 0.2205, 0.7654, 0.216, 0.7665, 0.1804, 0.7802, 0.185, 0.7228, 0.3152, 0.7094, 0.3134, 0.7082, 0.2776, 0.7226, 0.2713, 0.8909, 0.5164, 0.898, 0.5158, 0.899, 0.5598, 0.8918, 0.5604, 0.9598, 0.5175, 0.9461, 0.5109, 0.9485, 0.4752, 0.9631, 0.4819, 0.7094, 0.3134, 0.6963, 0.3177, 0.694, 0.2821, 0.7082, 0.2776, 0.9631, 0.4819, 0.9485, 0.4752, 0.9583, 0.4224, 0.9745, 0.4212, 0.7082, 0.2776, 0.694, 0.2821, 0.6841, 0.2188, 0.7016, 0.2185, 0.9485, 0.4752, 0.935, 0.4707, 0.9393, 0.4512, 0.9583, 0.4224, 0.795, 0.1851, 0.7802, 0.185, 0.7802, 0.1211, 0.8012, 0.1219, 0.899, 0.5598, 0.9125, 0.5552, 0.9179, 0.5766, 0.9003, 0.5775, 0.8841, 0.5597, 0.8918, 0.5604, 0.8915, 0.5817, 0.879, 0.579, 0.7802, 0.185, 0.7665, 0.1804, 0.7603, 0.1197, 0.7802, 0.1211, 0.7226, 0.2713, 0.7082, 0.2776, 0.7016, 0.2185, 0.7219, 0.2499, 0.8918, 0.5604, 0.899, 0.5598, 0.9003, 0.5775, 0.8915, 0.5817, 0.7802, 0.1211, 0.7603, 0.1197, 0.7585, 0.0629, 0.7829, 0.05726, 0.7219, 0.2499, 0.7016, 0.2185, 0.6995, 0.1547, 0.7206, 0.2166, 0.8915, 0.5817, 0.9003, 0.5775, 0.9026, 0.6159, 0.8912, 0.6115, 0.9745, 0.4212, 0.9583, 0.4224, 0.9589, 0.3978, 0.9745, 0.3644, 0.7016, 0.2185, 0.6841, 0.2188, 0.6842, 0.1591, 0.6995, 0.1547, 0.9583, 0.4224, 0.9393, 0.4512, 0.9412, 0.4308, 0.9589, 0.3978, 0.8012, 0.1219, 0.7802, 0.1211, 0.7829, 0.05726, 0.808, 0.06223, 0.9003, 0.5775, 0.9179, 0.5766, 0.922, 0.6098, 0.9026, 0.6159, 0.879, 0.579, 0.8915, 0.5817, 0.8912, 0.6115, 0.8771, 0.5993, 0.7829, 0.05726, 0.7585, 0.0629, 0.7547, 0.03426, 0.782, 0.00192, 0.7206, 0.2166, 0.6995, 0.1547, 0.6995, 0.1166, 0.7201, 0.1928, 0.8912, 0.6115, 0.9026, 0.6159, 0.9052, 0.6257, 0.8871, 0.6115, 0.9745, 0.3644, 0.9589, 0.3978, 0.9593, 0.3798, 0.9739, 0.3357, 0.6995, 0.1547, 0.6842, 0.1591, 0.6838, 0.1022, 0.6995, 0.1166, 0.9589, 0.3978, 0.9412, 0.4308, 0.9407, 0.4118, 0.9593, 0.3798, 0.808, 0.06223, 0.7829, 0.05726, 0.782, 0.00192, 0.8121, 0.005333, 0.9026, 0.6159, 0.922, 0.6098, 0.9275, 0.6336, 0.9052, 0.6257, 0.8771, 0.5993, 0.8912, 0.6115, 0.8871, 0.6115, 0.8723, 0.6182, 0.9574, 0.1859, 0.9574, 0.2201, 0.9567, 0.219, 0.9523, 0.1894, 0.7201, 0.1928, 0.6995, 0.1166, 0.6987, 0.1221, 0.7219, 0.1746, 0.8871, 0.6115, 0.9052, 0.6257, 0.9057, 0.6356, 0.8853, 0.6281, 0.9532, 0.04723, 0.9532, 0.0919, 0.9471, 0.08064, 0.949, 0.0466, 0.8981, 0.2975, 0.8981, 0.2783, 0.9033, 0.2796, 0.9033, 0.3012, 0.9593, 0.3798, 0.9407, 0.4118, 0.9328, 0.4006, 0.9548, 0.368, 0.9184, 0.7906, 0.917, 0.7654, 0.9226, 0.7658, 0.9226, 0.7933, 0.9052, 0.6257, 0.9275, 0.6336, 0.9281, 0.6518, 0.9057, 0.6356, 0.8723, 0.6182, 0.8871, 0.6115, 0.8853, 0.6281, 0.8681, 0.6292, 0.2379, 0.3805, 0.2709, 0.3833, 0.2728, 0.3945, 0.2358, 0.3879, 0.32, 0.4336, 0.309, 0.4485, 0.3054, 0.3631, 0.3187, 0.3334, 0.2709, 0.3833, 0.3027, 0.3568, 0.3054, 0.3631, 0.2728, 0.3945, 0.2238, 0.3642, 0.2379, 0.3805, 0.2358, 0.3879, 0.2198, 0.3781, 0.2198, 0.3781, 0.2358, 0.3879, 0.2366, 0.5434, 0.2149, 0.4724, 0.2358, 0.3879, 0.2728, 0.3945, 0.2838, 0.5234, 0.2366, 0.5434, 0.2728, 0.3945, 0.3054, 0.3631, 0.309, 0.4485, 0.2838, 0.5234, 0.3875, 0.7084, 0.3904, 0.8233, 0.3528, 0.82, 0.3498, 0.7066, 0.3817, 0.2089, 0.3832, 0.2283, 0.3439, 0.2273, 0.3423, 0.2108, 0.3864, 0.3138, 0.3863, 0.4109, 0.3508, 0.4219, 0.349, 0.3174, 0.3901, 0.9035, 0.3894, 0.9638, 0.3524, 0.9587, 0.3527, 0.8992, 0.3863, 0.4109, 0.3853, 0.5915, 0.3475, 0.5913, 0.3508, 0.4219, 0.3853, 0.5915, 0.3875, 0.7084, 0.3498, 0.7066, 0.3475, 0.5913, 0.3894, 0.9638, 0.3802, 0.9963, 0.3428, 0.9907, 0.3524, 0.9587, 0.3855, 0.2624, 0.3864, 0.3138, 0.349, 0.3174, 0.3484, 0.2667, 0.3832, 0.2283, 0.3855, 0.2624, 0.3484, 0.2667, 0.3439, 0.2273, 0.3904, 0.8233, 0.3901, 0.9035, 0.3527, 0.8992, 0.3528, 0.82, 0.3484, 0.2667, 0.349, 0.3174, 0.3187, 0.3334, 0.3185, 0.2848, 0.3439, 0.2273, 0.3484, 0.2667, 0.3185, 0.2848, 0.3136, 0.2461, 0.3528, 0.82, 0.3527, 0.8992, 0.3223, 0.8917, 0.3223, 0.8156, 0.3498, 0.7066, 0.3528, 0.82, 0.3223, 0.8156, 0.3192, 0.7069, 0.7057, 0.4945, 0.7196, 0.5158, 0.7046, 0.532, 0.6964, 0.5188, 0.349, 0.3174, 0.3508, 0.4219, 0.32, 0.4336, 0.3187, 0.3334, 0.3527, 0.8992, 0.3524, 0.9587, 0.3224, 0.9488, 0.3223, 0.8917, 0.3508, 0.4219, 0.3475, 0.5913, 0.3168, 0.5962, 0.32, 0.4336, 0.3475, 0.5913, 0.3498, 0.7066, 0.3192, 0.7069, 0.3168, 0.5962, 0.3524, 0.9587, 0.3428, 0.9907, 0.3133, 0.9795, 0.3224, 0.9488, 0.7071, 0.6141, 0.719, 0.5769, 0.7196, 0.6285, 0.713, 0.6582, 0.7116, 0.6511, 0.7071, 0.6141, 0.6991, 0.5773, 0.7046, 0.532, 0.719, 0.5769, 0.7433, 0.676, 0.7415, 0.6917, 0.7218, 0.6934, 0.7223, 0.6769, 0.32, 0.4336, 0.3168, 0.5962, 0.2838, 0.5234, 0.309, 0.4485, 0.7046, 0.532, 0.6991, 0.5773, 0.6838, 0.5497, 0.6964, 0.5188, 0.3192, 0.7069, 0.3223, 0.8156, 0.2889, 0.7563, 0.2842, 0.6404, 0.3223, 0.8156, 0.3223, 0.8917, 0.2875, 0.8291, 0.2889, 0.7563, 0.7476, 0.6621, 0.7433, 0.676, 0.7223, 0.6769, 0.7238, 0.6657, 0.3223, 0.8917, 0.3224, 0.9488, 0.2895, 0.9136, 0.2875, 0.8291, 0.2889, 0.7563, 0.2875, 0.8291, 0.2405, 0.8376, 0.2408, 0.7695, 0.3224, 0.9488, 0.3133, 0.9795, 0.2812, 0.9761, 0.2895, 0.9136, 0.2875, 0.8291, 0.2895, 0.9136, 0.2406, 0.9097, 0.2405, 0.8376, 0.2842, 0.6404, 0.2838, 0.5234, 0.3168, 0.5962, 0.3192, 0.7069, 0.2842, 0.6404, 0.2889, 0.7563, 0.2408, 0.7695, 0.235, 0.6617, 0.2895, 0.9136, 0.2812, 0.9761, 0.2315, 0.9542, 0.2406, 0.9097, 0.2838, 0.5234, 0.2842, 0.6404, 0.235, 0.6617, 0.2366, 0.5434, 0.7499, 0.1869, 0.7219, 0.1746, 0.7223, 0.1355, 0.75, 0.1653, 0.2408, 0.7695, 0.2405, 0.8376, 0.2134, 0.8293, 0.2134, 0.7402, 0.72, 0.717, 0.7218, 0.6934, 0.7415, 0.6917, 0.7476, 0.709, 0.235, 0.6617, 0.2408, 0.7695, 0.2134, 0.7402, 0.2114, 0.6088, 0.2405, 0.8376, 0.2406, 0.9097, 0.2136, 0.8962, 0.2134, 0.8293, 0.2406, 0.9097, 0.2315, 0.9542, 0.2039, 0.9323, 0.2136, 0.8962, 0.2114, 0.6088, 0.2149, 0.4724, 0.2366, 0.5434, 0.235, 0.6617, 0.2134, 0.7402, 0.2134, 0.8293, 0.1994, 0.7985, 0.1994, 0.7193, 0.2198, 0.3781, 0.2149, 0.4724, 0.2007, 0.4813, 0.2051, 0.3975, 0.6986, 0.1081, 0.7223, 0.1355, 0.7219, 0.1746, 0.6987, 0.1221, 0.2149, 0.4724, 0.2114, 0.6088, 0.1976, 0.6025, 0.2007, 0.4813, 0.9232, 0.1175, 0.9089, 0.04761, 0.9297, 0.08158, 0.9424, 0.1437, 0.2114, 0.6088, 0.2134, 0.7402, 0.1994, 0.7193, 0.1976, 0.6025, 0.7223, 0.1355, 0.6986, 0.1081, 0.6993, 0.08843, 0.7204, 0.1127, 0.75, 0.1653, 0.7223, 0.1355, 0.7204, 0.1127, 0.75, 0.1376, 0.9089, 0.04761, 0.9184, 0.00192, 0.9424, 0.03904, 0.9297, 0.08158, 0.75, 0.1376, 0.7204, 0.1127, 0.7198, 0.09476, 0.7499, 0.1194, 0.1994, 0.7193, 0.1994, 0.7985, 0.1838, 0.8165, 0.1862, 0.7371, 0.1994, 0.7985, 0.1996, 0.858, 0.1832, 0.8683, 0.1838, 0.8165, 0.2051, 0.3975, 0.2007, 0.4813, 0.187, 0.4981, 0.1916, 0.4151, 0.7204, 0.1127, 0.6993, 0.08843, 0.699, 0.07066, 0.7198, 0.09476, 0.2007, 0.4813, 0.1976, 0.6025, 0.186, 0.6183, 0.187, 0.4981, 0.1996, 0.858, 0.1905, 0.89, 0.1762, 0.8993, 0.1832, 0.8683, 0.1976, 0.6025, 0.1994, 0.7193, 0.1862, 0.7371, 0.186, 0.6183, 0.7499, 0.1194, 0.7198, 0.09476, 0.7255, 0.05013, 0.75, 0.07746, 0.1832, 0.8683, 0.1762, 0.8993, 0.1507, 0.8702, 0.161, 0.8517, 0.186, 0.6183, 0.1862, 0.7371, 0.1695, 0.7469, 0.1718, 0.6398, 0.7198, 0.09476, 0.699, 0.07066, 0.6988, 0.00192, 0.7255, 0.05013, 0.1862, 0.7371, 0.1838, 0.8165, 0.169, 0.8205, 0.1695, 0.7469, 0.1916, 0.4151, 0.187, 0.4981, 0.1771, 0.5343, 0.1741, 0.4836, 0.187, 0.4981, 0.186, 0.6183, 0.1718, 0.6398, 0.1771, 0.5343, 0.1838, 0.8165, 0.1832, 0.8683, 0.161, 0.8517, 0.169, 0.8205, 0.8854, 0.7978, 0.8986, 0.7958, 0.9059, 0.8056, 0.8944, 0.8058, 0.548, 0.01529, 0.5505, 0.02612, 0.5356, 0.02579, 0.529, 0.01425, 0.8482, 0.2768, 0.854, 0.2766, 0.8575, 0.2996, 0.8474, 0.3027, 0.6446, 0.053, 0.6321, 0.05386, 0.6327, 0.03131, 0.643, 0.03031, 0.5601, 0.0583, 0.5455, 0.05441, 0.5505, 0.02612, 0.5625, 0.02664, 0.837, 0.2763, 0.8482, 0.2768, 0.8474, 0.3027, 0.839, 0.3034, 0.854, 0.2766, 0.8602, 0.2765, 0.8646, 0.2994, 0.8575, 0.2996, 0.5684, 0.05846, 0.5601, 0.0583, 0.5625, 0.02664, 0.5732, 0.03581, 0.5468, 0.002395, 0.548, 0.01529, 0.529, 0.01425, 0.5302, 0.002318, 0.8726, 0.7898, 0.8854, 0.7978, 0.8776, 0.8013, 0.8682, 0.7955, 0.8474, 0.3027, 0.8575, 0.2996, 0.858, 0.3158, 0.8503, 0.3161, 0.6327, 0.03131, 0.6214, 0.03152, 0.6199, 0.01562, 0.6326, 0.01538, 0.8356, 0.3163, 0.8353, 0.3286, 0.8228, 0.3318, 0.823, 0.322, 0.643, 0.03031, 0.6327, 0.03131, 0.6326, 0.01538, 0.6442, 0.01425, 0.566, 0.0177, 0.5625, 0.02664, 0.5587, 0.02438, 0.5611, 0.01567, 0.7287, 0.7699, 0.7288, 0.7828, 0.7236, 0.7775, 0.721, 0.7708, 0.8575, 0.2996, 0.8646, 0.2994, 0.8661, 0.3156, 0.858, 0.3158, 0.5732, 0.03581, 0.5625, 0.02664, 0.566, 0.0177, 0.5756, 0.01986, 0.8854, 0.7978, 0.8726, 0.7898, 0.8693, 0.784, 0.8681, 0.777, 0.8744, 0.7669, 0.8879, 0.7654, 0.8987, 0.7706, 0.9056, 0.7851, 0.8986, 0.7958, 0.858, 0.3158, 0.8661, 0.3156, 0.8658, 0.3279, 0.8577, 0.3281, 0.5756, 0.01986, 0.566, 0.0177, 0.5655, 0.00388, 0.5758, 0.007518, 0.5505, 0.02612, 0.5455, 0.05441, 0.5364, 0.04087, 0.5356, 0.02579, 0.8503, 0.3161, 0.858, 0.3158, 0.8577, 0.3281, 0.85, 0.3284, 0.6326, 0.01538, 0.6199, 0.01562, 0.6198, 0.003289, 0.6325, 0.003052, 0.798, 0.4503, 0.7888, 0.4542, 0.7906, 0.4369, 0.7971, 0.4369, 0.6442, 0.01425, 0.6326, 0.01538, 0.6325, 0.003052, 0.6441, 0.00192, 0.9056, 0.7851, 0.8987, 0.7706, 0.9071, 0.7689, 0.9123, 0.7804, 0.7909, 0.4269, 0.7818, 0.421, 0.7818, 0.4065, 0.7915, 0.4121, 0.7971, 0.4369, 0.7906, 0.4369, 0.7909, 0.4269, 0.7995, 0.4219, 0.7906, 0.4369, 0.7827, 0.4377, 0.7818, 0.421, 0.7909, 0.4269, 0.7995, 0.4219, 0.7909, 0.4269, 0.7915, 0.4121, 0.8011, 0.4105, 0.7915, 0.4121, 0.7818, 0.4065, 0.7824, 0.3967, 0.7923, 0.3987, 0.8011, 0.4105, 0.7915, 0.4121, 0.7923, 0.3987, 0.803, 0.3986, 0.839, 0.3034, 0.8356, 0.3163, 0.823, 0.322, 0.826, 0.3075, 0.837, 0.2763, 0.839, 0.3034, 0.826, 0.3075, 0.8268, 0.2909, 0.7888, 0.4542, 0.7795, 0.4523, 0.7827, 0.4377, 0.7906, 0.4369, 0.8986, 0.7958, 0.9056, 0.7851, 0.9123, 0.7976, 0.9059, 0.8056, 0.5587, 0.02438, 0.5524, 0.02353, 0.5498, 0.01448, 0.5611, 0.01567, 0.5611, 0.01567, 0.5498, 0.01448, 0.5485, 0.00192, 0.5632, 0.00242, 0.8913, 0.2783, 0.8934, 0.2889, 0.8851, 0.2904, 0.8891, 0.2811, 0.8934, 0.2889, 0.8934, 0.3019, 0.8847, 0.303, 0.8851, 0.2904, 0.965, 0.1224, 0.965, 0.1362, 0.9589, 0.1339, 0.9569, 0.1206, 0.5625, 0.02664, 0.5505, 0.02612, 0.5524, 0.02353, 0.5587, 0.02438, 0.8359, 0.3153, 0.8461, 0.3151, 0.8459, 0.3274, 0.8352, 0.3276, 0.8365, 0.3086, 0.8452, 0.3078, 0.8461, 0.3151, 0.8359, 0.3153, 0.9549, 0.318, 0.9564, 0.3303, 0.9493, 0.3301, 0.9491, 0.3178, 0.9564, 0.3045, 0.9549, 0.318, 0.9491, 0.3178, 0.9518, 0.3102, 0.7288, 0.7575, 0.7287, 0.7699, 0.721, 0.7708, 0.72, 0.7584, 0.839, 0.3034, 0.8474, 0.3027, 0.8452, 0.3078, 0.8365, 0.3086, 0.9509, 0.6191, 0.9621, 0.6189, 0.9595, 0.6492, 0.95, 0.6494, 0.9478, 0.7978, 0.9592, 0.7966, 0.9656, 0.8055, 0.9558, 0.8053, 0.7952, 0.3749, 0.7928, 0.3604, 0.8061, 0.3606, 0.8121, 0.3761, 0.9057, 0.4097, 0.9005, 0.4101, 0.8974, 0.3793, 0.9063, 0.3751, 0.9404, 0.6201, 0.9509, 0.6191, 0.95, 0.6494, 0.9413, 0.6506, 0.784, 0.3174, 0.797, 0.3224, 0.7928, 0.3604, 0.7822, 0.3602, 0.9151, 0.4114, 0.9057, 0.4097, 0.9063, 0.3751, 0.9138, 0.374, 0.9005, 0.4101, 0.895, 0.4105, 0.891, 0.3798, 0.8974, 0.3793, 0.7765, 0.3172, 0.784, 0.3174, 0.7822, 0.3602, 0.7725, 0.3476, 0.7964, 0.3921, 0.7952, 0.3749, 0.8121, 0.3761, 0.8112, 0.3921, 0.9368, 0.7904, 0.9478, 0.7978, 0.941, 0.8006, 0.933, 0.7952, 0.9063, 0.3751, 0.8974, 0.3793, 0.8968, 0.3577, 0.9037, 0.3571, 0.95, 0.6494, 0.9595, 0.6492, 0.9606, 0.6705, 0.9498, 0.6708, 0.9168, 0.3567, 0.917, 0.3401, 0.9281, 0.3357, 0.928, 0.3488, 0.9413, 0.6506, 0.95, 0.6494, 0.9498, 0.6708, 0.94, 0.6722, 0.7792, 0.3718, 0.7822, 0.3602, 0.7856, 0.3628, 0.7836, 0.3745, 0.9564, 0.2467, 0.9566, 0.264, 0.9521, 0.2569, 0.9499, 0.2479, 0.8974, 0.3793, 0.891, 0.3798, 0.8897, 0.3582, 0.8968, 0.3577, 0.7725, 0.3476, 0.7822, 0.3602, 0.7792, 0.3718, 0.7706, 0.369, 0.9478, 0.7978, 0.9368, 0.7904, 0.9339, 0.7852, 0.9328, 0.779, 0.9381, 0.7704, 0.9497, 0.7695, 0.9592, 0.7745, 0.9654, 0.7875, 0.9592, 0.7966, 0.8968, 0.3577, 0.8897, 0.3582, 0.8899, 0.3416, 0.897, 0.3411, 0.7706, 0.369, 0.7792, 0.3718, 0.7798, 0.3904, 0.7706, 0.3856, 0.7928, 0.3604, 0.797, 0.3224, 0.8052, 0.3404, 0.8061, 0.3606, 0.9037, 0.3571, 0.8968, 0.3577, 0.897, 0.3411, 0.9039, 0.3406, 0.9498, 0.6708, 0.9606, 0.6705, 0.9605, 0.6871, 0.9496, 0.6874, 0.6958, 0.4194, 0.7035, 0.4138, 0.7025, 0.437, 0.697, 0.4374, 0.94, 0.6722, 0.9498, 0.6708, 0.9496, 0.6874, 0.9399, 0.6887, 0.9654, 0.7875, 0.9592, 0.7745, 0.9666, 0.7734, 0.9711, 0.7836, 0.7026, 0.4505, 0.7104, 0.458, 0.7109, 0.4774, 0.7025, 0.4704, 0.697, 0.4374, 0.7025, 0.437, 0.7026, 0.4505, 0.6954, 0.4576, 0.7025, 0.437, 0.7092, 0.4357, 0.7104, 0.458, 0.7026, 0.4505, 0.6954, 0.4576, 0.7026, 0.4505, 0.7025, 0.4704, 0.6945, 0.473, 0.7025, 0.4704, 0.7109, 0.4774, 0.7106, 0.4906, 0.7023, 0.4884, 0.6945, 0.473, 0.7025, 0.4704, 0.7023, 0.4884, 0.6932, 0.489, 0.9138, 0.374, 0.9168, 0.3567, 0.928, 0.3488, 0.9254, 0.3683, 0.9151, 0.4114, 0.9138, 0.374, 0.9254, 0.3683, 0.9248, 0.3905, 0.7035, 0.4138, 0.713, 0.4149, 0.7092, 0.4357, 0.7025, 0.437, 0.9592, 0.7966, 0.9654, 0.7875, 0.9711, 0.7986, 0.9656, 0.8055, 0.7856, 0.3628, 0.7912, 0.3639, 0.7936, 0.376, 0.7836, 0.3745, 0.7836, 0.3745, 0.7936, 0.376, 0.795, 0.3928, 0.7819, 0.3923, 0.9515, 0.3007, 0.9494, 0.2863, 0.9564, 0.2847, 0.9532, 0.297, 0.9494, 0.2863, 0.9491, 0.269, 0.9564, 0.2678, 0.9564, 0.2847, 0.9569, 0.1142, 0.9586, 0.09574, 0.9636, 0.09898, 0.9636, 0.1168, 0.7822, 0.3602, 0.7928, 0.3604, 0.7912, 0.3639, 0.7856, 0.3628, 0.9165, 0.358, 0.9074, 0.3583, 0.9075, 0.3418, 0.917, 0.3415, 0.916, 0.367, 0.9082, 0.3682, 0.9074, 0.3583, 0.9165, 0.358, 0.9572, 0.1656, 0.9585, 0.1821, 0.9525, 0.1814, 0.9523, 0.1648, 0.9585, 0.1476, 0.9572, 0.1656, 0.9523, 0.1648, 0.9546, 0.1548, 0.9566, 0.2301, 0.9564, 0.2467, 0.9499, 0.2479, 0.9491, 0.2313, 0.9138, 0.374, 0.9063, 0.3751, 0.9082, 0.3682, 0.916, 0.367, 0.7857, 0.3059, 0.7957, 0.3059, 0.797, 0.3224, 0.784, 0.3174, 0.7765, 0.3172, 0.7763, 0.3047, 0.7857, 0.3059, 0.784, 0.3174, 0.9509, 0.6191, 0.9495, 0.6045, 0.9601, 0.6064, 0.9621, 0.6189, 0.9404, 0.6201, 0.9395, 0.6033, 0.9495, 0.6045, 0.9509, 0.6191, 0.9005, 0.4101, 0.8997, 0.4276, 0.8945, 0.4272, 0.895, 0.4105, 0.9057, 0.4097, 0.9046, 0.4274, 0.8997, 0.4276, 0.9005, 0.4101, 0.9151, 0.4114, 0.9145, 0.4251, 0.9046, 0.4274, 0.9057, 0.4097, 0.7035, 0.4138, 0.7055, 0.4018, 0.7142, 0.4012, 0.713, 0.4149, 0.6958, 0.4194, 0.6951, 0.4029, 0.7055, 0.4018, 0.7035, 0.4138, 0.6778, 0.7259, 0.661, 0.7155, 0.6633, 0.6519, 0.6791, 0.6502, 0.8847, 0.01141, 0.9043, 0.00192, 0.9043, 0.08635, 0.8871, 0.09251, 0.676, 0.7922, 0.6527, 0.7812, 0.661, 0.7155, 0.6778, 0.7259, 0.6791, 0.5689, 0.6644, 0.57, 0.6664, 0.5044, 0.6791, 0.5033, 0.9792, 0.4663, 0.9856, 0.4688, 0.9854, 0.5499, 0.9812, 0.5483, 0.6791, 0.6502, 0.6633, 0.6519, 0.6644, 0.57, 0.6791, 0.5689, 0.9836, 0.614, 0.9878, 0.6155, 0.9951, 0.6914, 0.9908, 0.6886, 0.9812, 0.5483, 0.9854, 0.5499, 0.9878, 0.6155, 0.9836, 0.614, 0.8871, 0.09251, 0.9043, 0.08635, 0.9042, 0.152, 0.8891, 0.1581, 0.9908, 0.6886, 0.9951, 0.6914, 0.9977, 0.7142, 0.9939, 0.7239, 0.8891, 0.1581, 0.9042, 0.152, 0.9039, 0.2382, 0.8921, 0.2342, 0.6791, 0.5033, 0.6664, 0.5044, 0.6688, 0.4296, 0.6786, 0.4272, 0.8944, 0.2569, 0.9038, 0.2595, 0.904, 0.2744, 0.8951, 0.2666, 0.8921, 0.2342, 0.9039, 0.2382, 0.9038, 0.2595, 0.8944, 0.2569, 0.6786, 0.4272, 0.6688, 0.4296, 0.6695, 0.3941, 0.6784, 0.3863, 0.6102, 0.8502, 0.6411, 0.8938, 0.6324, 0.9196, 0.6021, 0.8761, 0.5101, 0.6184, 0.512, 0.7171, 0.4861, 0.7221, 0.4847, 0.6147, 0.5046, 0.4216, 0.5101, 0.6184, 0.4847, 0.6147, 0.4908, 0.4196, 0.5144, 0.8141, 0.5136, 0.8561, 0.4879, 0.8826, 0.4885, 0.824, 0.8704, 0.7097, 0.8823, 0.7006, 0.901, 0.7236, 0.88, 0.7294, 0.8823, 0.7006, 0.8969, 0.687, 0.9091, 0.7107, 0.901, 0.7236, 0.512, 0.7171, 0.5144, 0.8141, 0.4885, 0.824, 0.4861, 0.7221, 0.4983, 0.3464, 0.5046, 0.4216, 0.4908, 0.4196, 0.4843, 0.338, 0.7267, 0.5717, 0.7242, 0.5109, 0.7474, 0.4945, 0.7474, 0.543, 0.4947, 0.3133, 0.4983, 0.3464, 0.4843, 0.338, 0.4813, 0.2859, 0.514, 0.4029, 0.5045, 0.3583, 0.5107, 0.3322, 0.5168, 0.3699, 0.555, 0.3177, 0.5776, 0.3227, 0.5819, 0.3578, 0.5557, 0.3845, 0.6183, 0.2929, 0.643, 0.3174, 0.6471, 0.3319, 0.618, 0.3246, 0.8299, 0.01619, 0.8244, 0.03117, 0.8168, 0.02118, 0.8218, 0.00192, 0.5311, 0.3131, 0.555, 0.3177, 0.5557, 0.3845, 0.5247, 0.3611, 0.5949, 0.3183, 0.6183, 0.2929, 0.618, 0.3246, 0.5982, 0.3535, 0.8644, 0.02504, 0.8507, 0.02833, 0.8535, 0.01398, 0.8717, 0.01938, 0.8507, 0.02833, 0.8299, 0.01619, 0.8218, 0.00192, 0.8535, 0.01398, 0.5046, 0.4216, 0.4983, 0.3464, 0.5045, 0.3583, 0.514, 0.4029, 0.5552, 0.4428, 0.5518, 0.5155, 0.514, 0.4029, 0.5168, 0.3699, 0.6235, 0.5002, 0.5916, 0.5355, 0.5946, 0.4641, 0.6245, 0.4189, 0.5552, 0.4428, 0.5869, 0.3922, 0.5829, 0.4684, 0.5518, 0.5155, 0.6631, 0.4832, 0.6527, 0.4911, 0.6481, 0.4045, 0.662, 0.4439, 0.6207, 0.3613, 0.6492, 0.3544, 0.6481, 0.4045, 0.6245, 0.4189, 0.678, 0.4748, 0.6631, 0.4832, 0.662, 0.4439, 0.6778, 0.4412, 0.9471, 0.02758, 0.9544, 0.00192, 0.9544, 0.04276, 0.5202, 0.287, 0.5275, 0.2411, 0.5369, 0.2506, 0.5311, 0.3131, 0.5107, 0.3322, 0.5167, 0.3192, 0.5247, 0.3611, 0.5168, 0.3699, 0.5167, 0.3192, 0.5202, 0.287, 0.5311, 0.3131, 0.5247, 0.3611, 0.4682, 0.2536, 0.4803, 0.2708, 0.4813, 0.2859, 0.4697, 0.2777, 0.9091, 0.7107, 0.8969, 0.687, 0.9125, 0.665, 0.9208, 0.6918, 0.8969, 0.687, 0.8826, 0.6575, 0.9208, 0.6557, 0.9125, 0.665, 0.7631, 0.723, 0.7657, 0.707, 0.7911, 0.6973, 0.8004, 0.7169, 0.7694, 0.6973, 0.7775, 0.6434, 0.7899, 0.6414, 0.7853, 0.6882, 0.7657, 0.707, 0.7694, 0.6973, 0.7853, 0.6882, 0.7911, 0.6973, 0.1777, 0.4084, 0.1769, 0.4356, 0.1601, 0.4218, 0.1608, 0.3952, 0.1695, 0.7469, 0.169, 0.8205, 0.1524, 0.7994, 0.1528, 0.7271, 0.169, 0.8205, 0.161, 0.8517, 0.1445, 0.8299, 0.1524, 0.7994, 0.1718, 0.6398, 0.1695, 0.7469, 0.1528, 0.7271, 0.1551, 0.6221, 0.1769, 0.4356, 0.1741, 0.4836, 0.1618, 0.4585, 0.1601, 0.4218, 0.1771, 0.5343, 0.1718, 0.6398, 0.1551, 0.6221, 0.1607, 0.5177, 0.7154, 0.7415, 0.6946, 0.7658, 0.688, 0.7446, 0.7091, 0.7207, 0.1741, 0.4836, 0.1771, 0.5343, 0.1607, 0.5177, 0.1618, 0.4585, 0.0984, 0.7593, 0.09366, 0.8049, 0.06514, 0.7785, 0.06776, 0.7284, 0.1166, 0.5487, 0.1126, 0.6212, 0.08206, 0.6005, 0.08809, 0.513, 0.8887, 0.3072, 0.9105, 0.3075, 0.9129, 0.3318, 0.8847, 0.3318, 0.1145, 0.4067, 0.1401, 0.3969, 0.1414, 0.4138, 0.116, 0.4225, 0.116, 0.4225, 0.1414, 0.4138, 0.1431, 0.4589, 0.1157, 0.4648, 0.1157, 0.4648, 0.1431, 0.4589, 0.1386, 0.5303, 0.1166, 0.5487, 0.1166, 0.5487, 0.1386, 0.5303, 0.1331, 0.6257, 0.1126, 0.6212, 0.1126, 0.6212, 0.1331, 0.6257, 0.1283, 0.7012, 0.1028, 0.6885, 0.1028, 0.6885, 0.1283, 0.7012, 0.1241, 0.7749, 0.0984, 0.7593, 0.0984, 0.7593, 0.1241, 0.7749, 0.1215, 0.8169, 0.09366, 0.8049, 0.8431, 0.3709, 0.8395, 0.3594, 0.8634, 0.3357, 0.8629, 0.3723, 0.1028, 0.6885, 0.0984, 0.7593, 0.09728, 0.7518, 0.1005, 0.695, 0.1157, 0.4648, 0.1166, 0.5487, 0.08809, 0.513, 0.09021, 0.4399, 0.116, 0.4225, 0.1157, 0.4648, 0.09021, 0.4399, 0.088, 0.4186, 0.8431, 0.3709, 0.8629, 0.3723, 0.8623, 0.4095, 0.8375, 0.3969, 0.1126, 0.6212, 0.1028, 0.6885, 0.07341, 0.6604, 0.08206, 0.6005, 0.1283, 0.7012, 0.1331, 0.6257, 0.1442, 0.6236, 0.1395, 0.6977, 0.1166, 0.8403, 0.1215, 0.8169, 0.1328, 0.8089, 0.128, 0.8344, 0.1386, 0.5303, 0.1431, 0.4589, 0.1546, 0.4599, 0.151, 0.5207, 0.1241, 0.7749, 0.1283, 0.7012, 0.1395, 0.6977, 0.1347, 0.7709, 0.6838, 0.7867, 0.6838, 0.7697, 0.6949, 0.7706, 0.6949, 0.7878, 0.1331, 0.6257, 0.1386, 0.5303, 0.151, 0.5207, 0.1442, 0.6236, 0.1215, 0.8169, 0.1241, 0.7749, 0.1347, 0.7709, 0.1328, 0.8089, 0.1431, 0.4589, 0.1414, 0.4138, 0.1524, 0.4153, 0.1546, 0.4599, 0.9455, 0.1476, 0.9477, 0.1592, 0.9387, 0.1889, 0.9314, 0.1757, 0.08809, 0.513, 0.08206, 0.6005, 0.05547, 0.5686, 0.06093, 0.5158, 0.8179, 0.4472, 0.8375, 0.3969, 0.8409, 0.4845, 0.8357, 0.4996, 0.07341, 0.6604, 0.06776, 0.7284, 0.04314, 0.6754, 0.04916, 0.6129, 0.9522, 0.09574, 0.9501, 0.1209, 0.9471, 0.1241, 0.9498, 0.1019, 0.09021, 0.4399, 0.08809, 0.513, 0.06093, 0.5158, 0.0618, 0.4311, 0.08206, 0.6005, 0.07341, 0.6604, 0.04916, 0.6129, 0.05547, 0.5686, 0.8375, 0.3969, 0.8623, 0.4095, 0.8621, 0.4788, 0.8409, 0.4845, 0.805, 0.7846, 0.8062, 0.7765, 0.8117, 0.7876, 0.0618, 0.4311, 0.06093, 0.5158, 0.04025, 0.4729, 0.04034, 0.4234, 0.05547, 0.5686, 0.04916, 0.6129, 0.03039, 0.6041, 0.03979, 0.529, 0.8409, 0.4845, 0.8621, 0.4788, 0.8616, 0.4969, 0.8459, 0.513, 0.9596, 0.05917, 0.9578, 0.04839, 0.9654, 0.0466, 0.9654, 0.06289, 0.06093, 0.5158, 0.05547, 0.5686, 0.03979, 0.529, 0.04025, 0.4729, 0.04314, 0.6754, 0.04413, 0.6905, 0.02338, 0.6617, 0.02953, 0.6426, 0.04916, 0.6129, 0.04314, 0.6754, 0.02953, 0.6426, 0.03039, 0.6041, 0.8459, 0.513, 0.8616, 0.4969, 0.8616, 0.5757, 0.8444, 0.562, 0.72, 0.7362, 0.7223, 0.7208, 0.7303, 0.7208, 0.728, 0.7357, 0.04025, 0.4729, 0.03979, 0.529, 0.01874, 0.5367, 0.02026, 0.4709, 0.02953, 0.6426, 0.02338, 0.6617, 0.002328, 0.6123, 0.01004, 0.6063, 0.03039, 0.6041, 0.02953, 0.6426, 0.01004, 0.6063, 0.01603, 0.5826, 0.9501, 0.1209, 0.9522, 0.1396, 0.9472, 0.1414, 0.9471, 0.1241, 0.04034, 0.4234, 0.04025, 0.4729, 0.02026, 0.4709, 0.01988, 0.4339, 0.03979, 0.529, 0.03039, 0.6041, 0.01603, 0.5826, 0.01874, 0.5367, 0.8453, 0.7536, 0.8234, 0.7409, 0.8337, 0.6828, 0.8465, 0.6864, 0.8177, 0.704, 0.8168, 0.6381, 0.8286, 0.6448, 0.8287, 0.6617, 0.8466, 0.624, 0.8349, 0.6048, 0.8385, 0.5952, 0.8442, 0.6045, 0.8204, 0.5921, 0.8295, 0.5683, 0.8349, 0.6048, 0.8311, 0.626, 0.8634, 0.7463, 0.8453, 0.7536, 0.8465, 0.6864, 0.8625, 0.6859, 0.8234, 0.7409, 0.8177, 0.704, 0.8287, 0.6617, 0.8337, 0.6828, 0.8168, 0.6381, 0.8204, 0.5921, 0.8311, 0.626, 0.8286, 0.6448, 0.8444, 0.562, 0.8616, 0.5757, 0.8618, 0.6192, 0.8466, 0.624, 0.8311, 0.626, 0.8349, 0.6048, 0.8466, 0.624, 0.8465, 0.6864, 0.8337, 0.6828, 0.8287, 0.6617, 0.8286, 0.6448, 0.8465, 0.6864, 0.8466, 0.624, 0.8618, 0.6192, 0.8625, 0.6859, 0.9271, 0.2434, 0.9445, 0.2325, 0.9443, 0.2458, 0.9259, 0.2549, 0.9119, 0.2301, 0.9271, 0.2434, 0.9259, 0.2549, 0.912, 0.2417, 0.805, 0.7846, 0.7795, 0.7785, 0.7794, 0.7653, 0.8062, 0.7765, 0.7595, 0.7705, 0.7441, 0.7876, 0.7427, 0.7761, 0.7583, 0.7568, 0.9314, 0.1757, 0.9387, 0.1889, 0.916, 0.2041, 0.9089, 0.1914, 0.7261, 0.7537, 0.72, 0.7362, 0.728, 0.7357, 0.7303, 0.7476, 0.8022, 0.7523, 0.8062, 0.7765, 0.7794, 0.7653, 0.7766, 0.7344, 0.916, 0.2041, 0.9387, 0.1889, 0.9477, 0.2075, 0.9301, 0.2263, 0.7453, 0.6367, 0.7453, 0.6567, 0.7246, 0.651, 0.7242, 0.6361, 0.7766, 0.7344, 0.7794, 0.7653, 0.7583, 0.7568, 0.7556, 0.7268, 0.9256, 0.2903, 0.9089, 0.2601, 0.912, 0.2417, 0.9259, 0.2549, 0.9445, 0.3016, 0.9256, 0.2903, 0.9259, 0.2549, 0.9443, 0.2458, 0.7795, 0.7785, 0.7595, 0.7705, 0.7583, 0.7568, 0.7794, 0.7653, 0.7091, 0.7207, 0.688, 0.7446, 0.6838, 0.7314, 0.6948, 0.7023, 0.7154, 0.6873, 0.7091, 0.7207, 0.6948, 0.7023, 0.6982, 0.6621, 0.1528, 0.7271, 0.1524, 0.7994, 0.1347, 0.7709, 0.1395, 0.6977, 0.1551, 0.6221, 0.1528, 0.7271, 0.1395, 0.6977, 0.1442, 0.6236, 0.1607, 0.5177, 0.1551, 0.6221, 0.1442, 0.6236, 0.151, 0.5207, 0.1618, 0.4585, 0.1607, 0.5177, 0.151, 0.5207, 0.1546, 0.4599, 0.1601, 0.4218, 0.1618, 0.4585, 0.1546, 0.4599, 0.1524, 0.4153, 0.1608, 0.3952, 0.1601, 0.4218, 0.1524, 0.4153, 0.1511, 0.3987, 0.8358, 0.5774, 0.8431, 0.5744, 0.8442, 0.6045, 0.8385, 0.5952, 0.9279, 0.6557, 0.9279, 0.7177, 0.9255, 0.6982, 0.9255, 0.6679, 0.8295, 0.5683, 0.8444, 0.562, 0.8431, 0.5744, 0.8358, 0.5774, 0.8349, 0.6048, 0.8295, 0.5683, 0.8358, 0.5774, 0.8385, 0.5952, 0.08312, 0.7367, 0.08718, 0.6818, 0.09777, 0.7147, 0.09685, 0.7272, 0.0984, 0.7593, 0.06776, 0.7284, 0.08312, 0.7367, 0.09728, 0.7518, 0.06776, 0.7284, 0.07341, 0.6604, 0.08718, 0.6818, 0.08312, 0.7367, 0.07341, 0.6604, 0.1028, 0.6885, 0.1005, 0.695, 0.08718, 0.6818, 0.1021, 0.7188, 0.1014, 0.7317, 0.09685, 0.7272, 0.09777, 0.7147, 0.08718, 0.6818, 0.1005, 0.695, 0.1021, 0.7188, 0.09777, 0.7147, 0.7346, 0.5755, 0.7346, 0.6322, 0.7242, 0.6119, 0.7242, 0.599, 0.09728, 0.7518, 0.08312, 0.7367, 0.09685, 0.7272, 0.1014, 0.7317])
me_cylinder.materials.append(mat_material)
me_cylinder.use_remesh_preserve_volume = False
me_cylinder.use_remesh_preserve_attributes = False
me_cylinder.use_mirror_vertex_groups = False
me_cylinder.update()

# ---- objects
ob_cylinder = bpy.data.objects.new('Cylinder', me_cylinder)
ob_lamp = bpy.data.objects.new('Lamp', light_lamp)
ob_camera = bpy.data.objects.new('Camera', cam_camera)

# ---- transforms, parenting, visibility, modifiers, constraints
ob_cylinder.location = (2.113, -2.611e-07, 0.9142)
ob_cylinder.rotation_euler = (-1.344e-07, 3.142, 1.344e-07)
ob_cylinder.scale = (0.2626, 0.2626, 0.06355)
ob_cylinder.lineart.crease_threshold = 0.0
_m = ob_cylinder.modifiers.new('Mirror', 'MIRROR')
_m.use_axis = (False, True, False)
_m.use_clip = True
ob_lamp.location = (4.106, 2.922, 5.904)
ob_lamp.rotation_euler = (0.6503, 0.05522, 1.866)
ob_lamp.lock_rotations_4d = False
ob_lamp.empty_display_type = 'ARROWS'
ob_lamp.color = (0.0, 0.0, 0.0, 0.0)
ob_lamp.lineart.crease_threshold = 0.0
ob_camera.location = (7.511, -4.591, 5.344)
ob_camera.rotation_euler = (1.109, 0.0, 0.8149)
ob_camera.lock_rotations_4d = False
ob_camera.empty_display_type = 'ARROWS'
ob_camera.color = (0.0, 0.0, 0.0, 0.0)
ob_camera.display_type = 'WIRE'
ob_camera.lineart.crease_threshold = 0.0

# ---- collection membership
col_collection_1.objects.link(ob_cylinder)
col_collection_1.objects.link(ob_lamp)
col_collection_1.objects.link(ob_camera)

# ---- scene / render settings (as saved in the file)
scene.camera = ob_camera
scene.frame_start = 1; scene.frame_end = 250; scene.frame_set(1)
scene.render.engine = 'BLENDER_EEVEE_NEXT'
scene.render.resolution_percentage = 50
scene.render.dither_intensity = 0.0
scene.cycles.use_denoising = False
scene.cycles.samples = 128
scene.cycles.sampling_pattern = 'TABULATED_SOBOL'
scene.cycles.light_sampling_threshold = 0.0
scene.cycles.use_adaptive_sampling = False
scene.cycles.use_light_tree = False
scene.cycles.blur_glossy = 0.0
scene.cycles.sample_clamp_indirect = 0.0
scene.view_settings.view_transform = 'Standard'
bpy.context.view_layer.update()
